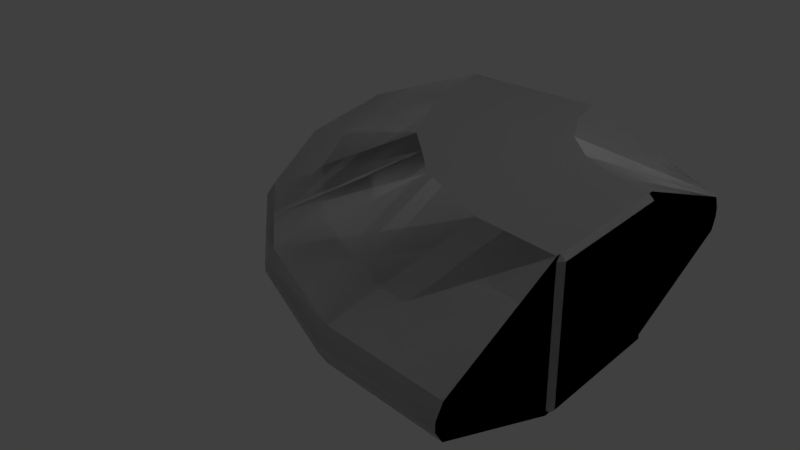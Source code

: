 # Source: Strut_Slice_Short.blend  (saved by Blender 2.79.0; exported with 4.5.12 LTS)
import bpy
from mathutils import Matrix  # noqa: F401  (used for matrix-valued properties, if any)

bpy.ops.wm.read_factory_settings(use_empty=True)
scene = bpy.context.scene
scene.name = 'Scene'

# ---- collections
col_collection_1 = bpy.data.collections.new('Collection 1'); scene.collection.children.link(col_collection_1)

# ---- materials (node trees are filled in below, after node groups)
mat_strut_slice_short_001 = bpy.data.materials.new('Strut_Slice_Short.001')
mat_strut_slice_short_001.alpha_threshold = 0.0
mat_strut_slice_short_001.use_transparent_shadow = False
mat_strut_slice_short_001.roughness = 0.5
mat_strut_slice_short = bpy.data.materials.new('Strut_Slice_Short')
mat_strut_slice_short.alpha_threshold = 0.0
mat_strut_slice_short.use_transparent_shadow = False
mat_strut_slice_short.roughness = 0.5

# ---- material node trees

# ---- world
world_world = bpy.data.worlds.new('World'); scene.world = world_world
world_world.color = (0.05088, 0.05088, 0.05088)
world_world.use_sun_shadow = False
world_world.sun_shadow_jitter_overblur = 0.0
world_world.cycles.sampling_method = 'MANUAL'

# ---- lights
light_lamp = bpy.data.lights.new('Lamp', 'POINT')
light_lamp.transmission_factor = 0.0
light_lamp.cutoff_distance = 30.0
light_lamp.energy = 100.0
light_lamp.shadow_buffer_clip_start = 1.001
light_lamp.shadow_soft_size = 0.1
light_lamp.shadow_maximum_resolution = 0.006
light_lamp.use_absolute_resolution = True

# ---- meshes
me_strut_slice_short_001 = bpy.data.meshes.new('Strut_Slice_Short.001')
me_strut_slice_short_001.from_pydata([(-1.436, -0.1202, -0.465), (-0.5051, -0.5, -0.465), (-0.41, -0.5, 0.119), (-1.3, -0.119, 0.4082), (-0.1255, -0.5, 0.6773), (-0.8828, -0.119, 1.227), (0.08176, -0.5, 0.8846), (-0.572, -0.119, 1.538), (-0.2326, -0.119, 1.878), (0.3176, -0.5, 1.12), (0.876, -0.5, 1.405), (0.5867, -0.119, 2.295), (1.46, -0.5, 1.5), (1.46, -0.1202, 2.431), (0.1103, -0.5, 0.9132), (-0.5434, -0.119, 1.567), (-1.352, -0.03133, 0.4251), (-1.352, 0.03133, 0.4251), (-1.495, 0.03133, -0.465), (-1.495, -0.03133, -0.465), (-0.9271, -0.03133, 1.26), (-0.9271, 0.03133, 1.26), (-0.6102, 0.03133, 1.577), (-0.6102, -0.03133, 1.577), (0.5698, -0.03133, 2.347), (0.5698, 0.03133, 2.347), (-0.2648, 0.03133, 1.922), (-0.2648, -0.03133, 1.922), (1.46, 0.03133, 2.49), (1.46, -0.03133, 2.49), (-0.5816, 0.03133, 1.605), (-0.5816, -0.03133, 1.605), (-1.495, -0.03133, -0.465), (-1.436, -0.1202, -0.465), (-1.3, -0.119, 0.4082), (-1.352, -0.03133, 0.4251), (-0.8828, -0.119, 1.227), (-0.9271, -0.03133, 1.26), (-0.572, -0.119, 1.538), (-0.6102, -0.03133, 1.577), (-0.2648, -0.03133, 1.922), (-0.2326, -0.119, 1.878), (0.5867, -0.119, 2.295), (0.5698, -0.03133, 2.347), (1.46, -0.1202, 2.431), (1.46, -0.03133, 2.49), (-0.5434, -0.119, 1.567), (-0.5816, -0.03133, 1.605), (0.4949, -0.5, -0.465), (1.426, -0.1202, -0.465), (0.5425, -0.5, -0.1905), (0.6847, -0.5, 0.08866), (0.9063, -0.5, 0.3102), (1.46, -0.1202, -0.4306), (1.185, -0.5, 0.4525), (1.46, -0.5, 0.5), (1.426, -0.1202, -0.465), (1.46, -0.03133, -0.465), (1.46, -0.1202, -0.4306), (-1.436, 0.1202, -0.465), (-1.3, 0.119, 0.4082), (-0.41, 0.5, 0.119), (-0.5051, 0.5, -0.465), (-0.1255, 0.5, 0.6773), (-0.8828, 0.119, 1.227), (0.08176, 0.5, 0.8846), (-0.572, 0.119, 1.538), (-0.2326, 0.119, 1.878), (0.5867, 0.119, 2.295), (0.876, 0.5, 1.405), (0.3176, 0.5, 1.12), (1.46, 0.5, 1.5), (1.46, 0.1202, 2.431), (-0.5434, 0.119, 1.567), (0.1103, 0.5, 0.9132), (-1.495, 0.03133, -0.465), (-1.352, 0.03133, 0.4251), (-1.3, 0.119, 0.4082), (-1.436, 0.1202, -0.465), (-0.8828, 0.119, 1.227), (-0.9271, 0.03133, 1.26), (-0.572, 0.119, 1.538), (-0.6102, 0.03133, 1.577), (-0.2648, 0.03133, 1.922), (0.5698, 0.03133, 2.347), (0.5867, 0.119, 2.295), (-0.2326, 0.119, 1.878), (1.46, 0.1202, 2.431), (1.46, 0.03133, 2.49), (-0.5816, 0.03133, 1.605), (-0.5434, 0.119, 1.567), (0.4949, 0.5, -0.465), (0.5425, 0.5, -0.1905), (1.426, 0.1202, -0.465), (0.6847, 0.5, 0.08866), (0.9063, 0.5, 0.3102), (1.46, 0.1202, -0.4306), (1.185, 0.5, 0.4525), (1.46, 0.5, 0.5), (1.426, 0.1202, -0.465), (1.46, 0.1202, -0.4306), (1.46, 0.03133, -0.465), (-1.436, -0.1202, -0.465), (-1.495, -0.03133, -0.465), (-1.495, 0.03133, -0.465), (-1.436, 0.1202, -0.465), (-0.5051, -0.5, -0.465), (-0.5051, 0.5, -0.465), (1.46, -0.03133, -0.465), (1.46, 0.03133, -0.465), (1.46, 0.1202, -0.4306), (1.46, -0.1202, -0.4306), (1.46, 0.5, 0.5), (1.46, -0.5, 0.5), (1.46, -0.5, 0.9801), (1.46, 0.5, 0.9801), (1.46, -0.5, 1.5), (1.46, 0.5, 1.5), (1.46, 0.1202, 2.431), (1.46, -0.1202, 2.431), (1.46, 0.03133, 2.49), (1.46, -0.03133, 2.49), (1.46, 0.5, 1.02), (1.46, -0.5, 1.02), (1.495, 0.465, 0.535), (1.495, -0.465, 0.535), (1.46, -0.465, 0.5), (1.46, 0.465, 0.5), (1.46, 0.5, 0.535), (1.46, 0.5, 1.465), (1.495, 0.465, 1.465), (1.495, 0.465, 0.535), (1.46, 0.465, 1.5), (1.46, -0.465, 1.5), (1.495, -0.465, 1.465), (1.495, 0.465, 1.465), (1.495, -0.465, 0.535), (1.495, -0.465, 1.465), (1.46, -0.5, 1.465), (1.46, -0.5, 0.535), (1.46, 0.465, 0.5), (1.46, 0.5, 0.535), (1.495, 0.465, 0.535), (1.495, 0.465, 1.465), (1.46, 0.5, 1.465), (1.46, 0.465, 1.5), (1.495, -0.465, 0.535), (1.46, -0.5, 0.535), (1.46, -0.465, 0.5), (1.46, -0.465, 1.5), (1.46, -0.5, 1.465), (1.495, -0.465, 1.465), (1.495, -0.465, 0.535), (1.495, 1.831e-16, 1.0), (1.495, -0.465, 1.465), (1.495, 0.465, 1.465), (1.495, 0.465, 0.535), (0.4599, 0.465, -0.5), (0.4949, 0.465, -0.465), (0.4949, -0.465, -0.465), (0.4599, -0.465, -0.5), (0.4599, 0.5, -0.465), (0.4599, 0.465, -0.5), (-0.4701, 0.465, -0.5), (-0.4701, 0.5, -0.465), (-0.5051, 0.465, -0.465), (-0.4701, 0.465, -0.5), (-0.4701, -0.465, -0.5), (-0.5051, -0.465, -0.465), (0.4599, -0.465, -0.5), (0.4599, -0.5, -0.465), (-0.4701, -0.5, -0.465), (-0.4701, -0.465, -0.5), (0.4949, 0.465, -0.465), (0.4599, 0.465, -0.5), (0.4599, 0.5, -0.465), (-0.4701, 0.465, -0.5), (-0.5051, 0.465, -0.465), (-0.4701, 0.5, -0.465), (0.4599, -0.465, -0.5), (0.4949, -0.465, -0.465), (0.4599, -0.5, -0.465), (-0.5051, -0.465, -0.465), (-0.4701, -0.465, -0.5), (-0.4701, -0.5, -0.465), (0.4599, -0.465, -0.5), (-0.4701, -0.465, -0.5), (-0.005071, -6.21e-19, -0.5), (-0.4701, 0.465, -0.5), (0.4599, 0.465, -0.5), (1.426, 0.1202, -0.465), (1.46, 0.03133, -0.465), (1.46, -0.03133, -0.465), (1.426, -0.1202, -0.465), (1.426, -0.1202, -0.465), (0.4949, -0.5, -0.465), (0.4949, 0.5, -0.465), (0.2634, -0.5, 0.3948), (0.04721, -0.5, -0.02953), (0.08523, -0.5, -0.04204), (0.2958, -0.5, 0.3712), (0.6237, -0.5, 0.6991), (0.4175, -0.5, 0.5489), (0.01485, -0.5, -0.465), (-0.02499, -0.5, -0.465), (0.6237, -0.5, 0.6991), (0.4461, -0.5, 0.5774), (0.4175, -0.5, 0.5489), (0.6237, -0.5, 0.6991), (0.6002, -0.5, 0.7315), (0.4461, -0.5, 0.5774), (1.024, -0.5, 0.9477), (1.037, -0.5, 0.9097), (1.46, -0.5, 1.02), (1.46, -0.5, 0.9801), (1.46, -0.5, 0.9801), (1.46, 0.5, 0.9801), (1.46, 0.5, 1.02), (1.46, -0.5, 1.02), (1.46, 0.5, 0.9801), (1.037, 0.5, 0.9097), (1.024, 0.5, 0.9477), (1.46, 0.5, 1.02), (0.6002, 0.5, 0.7315), (0.6237, 0.5, 0.6991), (0.4461, 0.5, 0.5774), (0.6237, 0.5, 0.6991), (0.2958, 0.5, 0.3712), (0.2634, 0.5, 0.3948), (0.4175, 0.5, 0.5489), (0.04721, 0.5, -0.02953), (0.08523, 0.5, -0.04204), (-0.02499, 0.5, -0.465), (0.01485, 0.5, -0.465), (0.4175, 0.5, 0.5489), (0.4461, 0.5, 0.5774), (0.6237, 0.5, 0.6991), (0.01485, 0.5, -0.465), (0.01485, -0.5, -0.465), (-0.02499, -0.5, -0.465), (-0.02499, 0.5, -0.465), (0.4949, -0.5, -0.465), (0.01485, -0.5, -0.465), (0.01485, 0.5, -0.465), (0.4949, 0.5, -0.465), (0.01485, -0.5, -0.465), (0.4949, -0.5, -0.465), (0.5425, -0.5, -0.1905), (0.08523, -0.5, -0.04204), (0.6847, -0.5, 0.08866), (0.2958, -0.5, 0.3712), (0.6237, -0.5, 0.6991), (0.9063, -0.5, 0.3102), (1.185, -0.5, 0.4525), (1.037, -0.5, 0.9097), (1.46, -0.5, 0.5), (1.46, -0.5, 0.9801), (1.185, 0.5, 0.4525), (1.037, 0.5, 0.9097), (1.46, 0.5, 0.9801), (1.46, 0.5, 0.5), (0.9063, 0.5, 0.3102), (0.6237, 0.5, 0.6991), (0.2958, 0.5, 0.3712), (0.6847, 0.5, 0.08866), (0.5425, 0.5, -0.1905), (0.08523, 0.5, -0.04204), (0.4949, 0.5, -0.465), (0.01485, 0.5, -0.465), (1.024, -0.5, 0.9477), (0.876, -0.5, 1.405), (0.3176, -0.5, 1.12), (0.6002, -0.5, 0.7315), (1.46, -0.5, 1.02), (1.46, -0.5, 1.5), (0.1103, -0.5, 0.9132), (0.4461, -0.5, 0.5774), (1.024, 0.5, 0.9477), (0.876, 0.5, 1.405), (1.46, 0.5, 1.5), (1.46, 0.5, 1.02), (0.6002, 0.5, 0.7315), (0.3176, 0.5, 1.12), (0.1103, 0.5, 0.9132), (0.4461, 0.5, 0.5774), (0.04721, 0.5, -0.02953), (-0.41, 0.5, 0.119), (-0.1255, 0.5, 0.6773), (0.2634, 0.5, 0.3948), (-0.02499, 0.5, -0.465), (-0.5051, 0.5, -0.465), (0.08176, 0.5, 0.8846), (0.4175, 0.5, 0.5489), (-0.02499, -0.5, -0.465), (-0.5051, -0.5, -0.465), (-0.5051, 0.5, -0.465), (-0.02499, 0.5, -0.465), (-0.41, -0.5, 0.119), (-0.5051, -0.5, -0.465), (-0.02499, -0.5, -0.465), (0.04721, -0.5, -0.02953), (0.2634, -0.5, 0.3948), (-0.1255, -0.5, 0.6773), (0.08176, -0.5, 0.8846), (0.4175, -0.5, 0.5489), (0.4461, -0.5, 0.5774), (0.1103, -0.5, 0.9132), (0.08176, -0.5, 0.8846), (0.4175, -0.5, 0.5489), (0.1103, -0.5, 0.9132), (-0.5434, -0.119, 1.567), (-0.572, -0.119, 1.538), (0.08176, -0.5, 0.8846), (-0.5434, -0.119, 1.567), (-0.5816, -0.03133, 1.605), (-0.6102, -0.03133, 1.577), (-0.572, -0.119, 1.538), (-0.5816, -0.03133, 1.605), (-0.5816, 0.03133, 1.605), (-0.6102, 0.03133, 1.577), (-0.6102, -0.03133, 1.577), (-0.5816, 0.03133, 1.605), (-0.5434, 0.119, 1.567), (-0.572, 0.119, 1.538), (-0.6102, 0.03133, 1.577), (-0.5434, 0.119, 1.567), (0.1103, 0.5, 0.9132), (0.08176, 0.5, 0.8846), (-0.572, 0.119, 1.538), (0.1103, 0.5, 0.9132), (0.4461, 0.5, 0.5774), (0.4175, 0.5, 0.5489), (0.08176, 0.5, 0.8846)], [], [(0, 1, 2), (0, 2, 3), (3, 2, 4), (3, 4, 5), (5, 4, 6), (5, 6, 7), (8, 9, 10), (8, 10, 11), (11, 10, 12), (11, 12, 13), (14, 9, 8), (14, 8, 15), (16, 17, 18), (16, 18, 19), (20, 17, 16), (20, 21, 17), (22, 21, 20), (22, 20, 23), (24, 25, 26), (24, 26, 27), (28, 25, 24), (28, 24, 29), (27, 26, 30), (27, 30, 31), (32, 33, 34), (32, 34, 35), (35, 34, 36), (35, 36, 37), (37, 36, 38), (37, 38, 39), (40, 41, 42), (40, 42, 43), (43, 42, 44), (43, 44, 45), (46, 41, 40), (46, 40, 47), (48, 49, 50), (50, 49, 51), (52, 51, 49), (52, 49, 53), (52, 53, 54), (54, 53, 55), (56, 57, 58), (59, 60, 61), (59, 61, 62), (60, 63, 61), (60, 64, 63), (64, 65, 63), (64, 66, 65), (67, 68, 69), (67, 69, 70), (68, 71, 69), (68, 72, 71), (73, 67, 70), (73, 70, 74), (75, 76, 77), (75, 77, 78), (76, 79, 77), (76, 80, 79), (80, 81, 79), (80, 82, 81), (83, 84, 85), (83, 85, 86), (84, 87, 85), (84, 88, 87), (89, 83, 86), (89, 86, 90), (91, 92, 93), (92, 94, 93), (93, 94, 95), (93, 95, 96), (95, 97, 96), (97, 98, 96), (99, 100, 101), (102, 103, 104), (102, 104, 105), (106, 102, 105), (106, 105, 107), (108, 109, 110), (108, 110, 111), (111, 110, 112), (111, 112, 113), (112, 114, 113), (112, 115, 114), (116, 117, 118), (116, 118, 119), (119, 118, 120), (119, 120, 121), (122, 117, 116), (122, 116, 123), (124, 125, 126), (124, 126, 127), (128, 129, 130), (128, 130, 131), (132, 133, 134), (132, 134, 135), (136, 137, 138), (136, 138, 139), (140, 141, 142), (143, 144, 145), (146, 147, 148), (149, 150, 151), (152, 153, 154), (154, 153, 155), (155, 153, 156), (156, 153, 152), (157, 158, 159), (157, 159, 160), (161, 162, 163), (161, 163, 164), (165, 166, 167), (165, 167, 168), (169, 170, 171), (169, 171, 172), (173, 174, 175), (176, 177, 178), (179, 180, 181), (182, 183, 184), (185, 186, 187), (186, 188, 187), (188, 189, 187), (189, 185, 187), (190, 191, 192), (190, 192, 193), (190, 194, 195), (190, 195, 196), (197, 198, 199), (197, 199, 200), (197, 200, 201), (201, 202, 197), (203, 199, 198), (203, 198, 204), (205, 206, 207), (208, 209, 210), (208, 211, 209), (208, 212, 211), (212, 213, 211), (212, 214, 213), (215, 216, 217), (215, 217, 218), (219, 220, 221), (219, 221, 222), (220, 223, 221), (220, 224, 223), (225, 223, 224), (226, 227, 228), (228, 229, 226), (227, 230, 228), (227, 231, 230), (231, 232, 230), (231, 233, 232), (234, 235, 236), (237, 238, 239), (237, 239, 240), (241, 242, 243), (241, 243, 244), (245, 246, 247), (245, 247, 248), (249, 248, 247), (249, 250, 248), (251, 250, 249), (251, 249, 252), (253, 251, 252), (253, 254, 251), (255, 254, 253), (255, 256, 254), (257, 258, 259), (257, 259, 260), (261, 258, 257), (261, 262, 258), (261, 263, 262), (261, 264, 263), (265, 263, 264), (265, 266, 263), (267, 266, 265), (267, 268, 266), (269, 270, 271), (269, 271, 272), (273, 270, 269), (273, 274, 270), (272, 271, 275), (272, 275, 276), (277, 278, 279), (277, 279, 280), (281, 278, 277), (281, 282, 278), (283, 282, 281), (283, 281, 284), (285, 286, 287), (285, 287, 288), (289, 286, 285), (289, 290, 286), (288, 287, 291), (288, 291, 292), (293, 294, 295), (293, 295, 296), (297, 298, 299), (297, 299, 300), (301, 297, 300), (301, 302, 297), (303, 302, 301), (303, 301, 304), (305, 306, 307), (305, 307, 308), (309, 310, 311), (309, 311, 312), (313, 314, 315), (313, 315, 316), (317, 318, 319), (317, 319, 320), (321, 322, 323), (321, 323, 324), (325, 326, 327), (325, 327, 328), (329, 330, 331), (329, 331, 332)])
me_strut_slice_short_001.polygons.foreach_set('use_smooth', [True] * 216)
_k = set([(0, 1), (0, 3), (1, 2), (2, 4), (3, 5), (4, 6), (5, 7), (6, 7), (8, 11), (8, 15), (9, 10), (9, 14), (10, 12), (11, 13), (12, 13), (14, 15), (16, 19), (16, 20), (17, 18), (17, 21), (18, 19), (20, 23), (21, 22), (22, 23), (24, 27), (24, 29), (25, 26), (25, 28), (26, 30), (27, 31), (28, 29), (30, 31), (32, 33), (32, 35), (33, 34), (34, 36), (35, 37), (36, 38), (37, 39), (38, 39), (40, 43), (40, 47), (41, 42), (41, 46), (42, 44), (43, 45), (44, 45), (46, 47), (48, 49), (48, 50), (49, 53), (50, 51), (51, 52), (52, 54), (53, 55), (54, 55), (56, 57), (56, 58), (57, 58), (59, 60), (59, 62), (60, 64), (61, 62), (61, 63), (63, 65), (64, 66), (65, 66), (67, 68), (67, 73), (68, 72), (69, 70), (69, 71), (70, 74), (71, 72), (73, 74), (75, 76), (75, 78), (76, 80), (77, 78), (77, 79), (79, 81), (80, 82), (81, 82), (83, 84), (83, 89), (84, 88), (85, 86), (85, 87), (86, 90), (87, 88), (89, 90), (91, 92), (91, 93), (92, 94), (93, 96), (94, 95), (95, 97), (96, 98), (97, 98), (99, 100), (99, 101), (100, 101), (102, 103), (102, 106), (103, 104), (104, 105), (105, 107), (106, 107), (108, 109), (108, 111), (109, 110), (110, 112), (111, 113), (112, 115), (113, 114), (114, 115), (116, 119), (116, 123), (117, 118), (117, 122), (118, 120), (119, 121), (120, 121), (122, 123), (124, 125), (124, 127), (125, 126), (126, 127), (128, 129), (128, 131), (129, 130), (130, 131), (132, 133), (132, 135), (133, 134), (134, 135), (136, 137), (136, 139), (137, 138), (138, 139), (140, 141), (140, 142), (141, 142), (143, 144), (143, 145), (144, 145), (146, 147), (146, 148), (147, 148), (149, 150), (149, 151), (150, 151), (152, 154), (152, 156), (154, 155), (155, 156), (157, 158), (157, 160), (158, 159), (159, 160), (161, 162), (161, 164), (162, 163), (163, 164), (165, 166), (165, 168), (166, 167), (167, 168), (169, 170), (169, 172), (170, 171), (171, 172), (173, 174), (173, 175), (174, 175), (176, 177), (176, 178), (177, 178), (179, 180), (179, 181), (180, 181), (182, 183), (182, 184), (183, 184), (185, 186), (185, 189), (186, 188), (188, 189), (190, 191), (190, 193), (190, 194), (190, 196), (191, 192), (192, 193), (194, 195), (195, 196), (197, 198), (197, 202), (198, 204), (199, 200), (199, 203), (200, 201), (201, 202), (203, 204), (205, 206), (205, 207), (206, 207), (208, 210), (208, 212), (209, 210), (209, 211), (211, 213), (212, 214), (213, 214), (215, 216), (215, 218), (216, 217), (217, 218), (219, 220), (219, 222), (220, 224), (221, 222), (221, 223), (223, 225), (224, 225), (226, 227), (226, 229), (227, 231), (228, 229), (228, 230), (230, 232), (231, 233), (232, 233), (234, 235), (234, 236), (235, 236), (237, 238), (237, 240), (238, 239), (239, 240), (241, 242), (241, 244), (242, 243), (243, 244), (245, 246), (245, 248), (246, 247), (247, 249), (248, 250), (249, 252), (250, 251), (251, 254), (252, 253), (253, 255), (254, 256), (255, 256), (257, 260), (257, 261), (258, 259), (258, 262), (259, 260), (261, 264), (262, 263), (263, 266), (264, 265), (265, 267), (266, 268), (267, 268), (269, 272), (269, 273), (270, 271), (270, 274), (271, 275), (272, 276), (273, 274), (275, 276), (277, 280), (277, 281), (278, 279), (278, 282), (279, 280), (281, 284), (282, 283), (283, 284), (285, 288), (285, 289), (286, 287), (286, 290), (287, 291), (288, 292), (289, 290), (291, 292), (293, 294), (293, 296), (294, 295), (295, 296), (297, 298), (297, 302), (298, 299), (299, 300), (300, 301), (301, 304), (302, 303), (303, 304), (305, 306), (305, 308), (306, 307), (307, 308), (309, 310), (309, 312), (310, 311), (311, 312), (313, 314), (313, 316), (314, 315), (315, 316), (317, 318), (317, 320), (318, 319), (319, 320), (321, 322), (321, 324), (322, 323), (323, 324), (325, 326), (325, 328), (326, 327), (327, 328), (329, 330), (329, 332), (330, 331), (331, 332)])
me_strut_slice_short_001.attributes.new('sharp_edge', 'BOOLEAN', 'EDGE').data.foreach_set('value', [ (min(e.vertices), max(e.vertices)) in _k for e in me_strut_slice_short_001.edges])
_uv = me_strut_slice_short_001.uv_layers.new(name='UVMap')
_uv.uv.foreach_set('vector', [0.2505, 0.1102, 0.2505, 0.1102, 0.2505, 0.1104, 0.2505, 0.1102, 0.2505, 0.1104, 0.2505, 0.1104, 0.2505, 0.1104, 0.2505, 0.1104, 0.2505, 0.1105, 0.2505, 0.1104, 0.2505, 0.1105, 0.2505, 0.1105, 0.2505, 0.1105, 0.2505, 0.1105, 0.2505, 0.1105, 0.2505, 0.1105, 0.2505, 0.1105, 0.2505, 0.1106, 0.2505, 0.1107, 0.2505, 0.1105, 0.2505, 0.1106, 0.2505, 0.1107, 0.2505, 0.1106, 0.2505, 0.1107, 0.2505, 0.1107, 0.2505, 0.1106, 0.2505, 0.1106, 0.2505, 0.1107, 0.2505, 0.1106, 0.2505, 0.1108, 0.2505, 0.1105, 0.2505, 0.1105, 0.2505, 0.1107, 0.2505, 0.1105, 0.2505, 0.1107, 0.2505, 0.1106, 0.2505, 0.114, 0.2505, 0.114, 0.2506, 0.114, 0.2505, 0.114, 0.2506, 0.114, 0.2506, 0.114, 0.2505, 0.114, 0.2505, 0.114, 0.2505, 0.114, 0.2505, 0.114, 0.2505, 0.114, 0.2505, 0.114, 0.2505, 0.114, 0.2505, 0.114, 0.2505, 0.114, 0.2505, 0.114, 0.2505, 0.114, 0.2505, 0.114, 0.2505, 0.114, 0.2505, 0.114, 0.2506, 0.114, 0.2505, 0.114, 0.2506, 0.114, 0.2506, 0.114, 0.2505, 0.114, 0.2505, 0.114, 0.2505, 0.114, 0.2505, 0.114, 0.2505, 0.114, 0.2505, 0.114, 0.2506, 0.114, 0.2506, 0.114, 0.2505, 0.114, 0.2506, 0.114, 0.2505, 0.114, 0.2505, 0.114, 0.2505, 0.1102, 0.2505, 0.1102, 0.2505, 0.1104, 0.2505, 0.1102, 0.2505, 0.1104, 0.2505, 0.1104, 0.2505, 0.1104, 0.2505, 0.1104, 0.2505, 0.1105, 0.2505, 0.1104, 0.2505, 0.1105, 0.2505, 0.1106, 0.2505, 0.1106, 0.2505, 0.1105, 0.2505, 0.1106, 0.2505, 0.1106, 0.2505, 0.1106, 0.2505, 0.1107, 0.2505, 0.1108, 0.2505, 0.1107, 0.2505, 0.1107, 0.2505, 0.1108, 0.2505, 0.1107, 0.2505, 0.1109, 0.2505, 0.1109, 0.2505, 0.1107, 0.2505, 0.1108, 0.2505, 0.1109, 0.2505, 0.1108, 0.2505, 0.1109, 0.2505, 0.1106, 0.2505, 0.1107, 0.2505, 0.1108, 0.2505, 0.1106, 0.2505, 0.1108, 0.2505, 0.1107, 0.2505, 0.07879, 0.2505, 0.1122, 0.2505, 0.1103, 0.2505, 0.1103, 0.2505, 0.1122, 0.2505, 0.1104, 0.2505, 0.1104, 0.2505, 0.1104, 0.2505, 0.1122, 0.2505, 0.1104, 0.2505, 0.1122, 0.2505, 0.1122, 0.2505, 0.1104, 0.2505, 0.1122, 0.2505, 0.1104, 0.2505, 0.1104, 0.2505, 0.1122, 0.2505, 0.1104, 0.2521, 0.1122, 0.2521, 0.1095, 0.2521, 0.1122, 0.2505, 0.1102, 0.2505, 0.1104, 0.2505, 0.1104, 0.2505, 0.1102, 0.2505, 0.1104, 0.2505, 0.1102, 0.2505, 0.1104, 0.2505, 0.1105, 0.2505, 0.1104, 0.2505, 0.1104, 0.2505, 0.1105, 0.2505, 0.1105, 0.2505, 0.1105, 0.2505, 0.1105, 0.2505, 0.1105, 0.2505, 0.1105, 0.2505, 0.1106, 0.2505, 0.1105, 0.2505, 0.1107, 0.2505, 0.1107, 0.2505, 0.1106, 0.2505, 0.1107, 0.2505, 0.1106, 0.2505, 0.1105, 0.2505, 0.1107, 0.2505, 0.1106, 0.2505, 0.1106, 0.2505, 0.1107, 0.2505, 0.1108, 0.2505, 0.1106, 0.2505, 0.1106, 0.2505, 0.1107, 0.2505, 0.1105, 0.2505, 0.1106, 0.2505, 0.1105, 0.2505, 0.1105, 0.2505, 0.1102, 0.2505, 0.1104, 0.2505, 0.1104, 0.2505, 0.1102, 0.2505, 0.1104, 0.2505, 0.1102, 0.2505, 0.1104, 0.2505, 0.1105, 0.2505, 0.1104, 0.2505, 0.1104, 0.2505, 0.1106, 0.2505, 0.1105, 0.2505, 0.1106, 0.2505, 0.1106, 0.2505, 0.1105, 0.2505, 0.1106, 0.2505, 0.1107, 0.2505, 0.1106, 0.2505, 0.1108, 0.2505, 0.1109, 0.2505, 0.1107, 0.2505, 0.1108, 0.2505, 0.1107, 0.2505, 0.1107, 0.2505, 0.1109, 0.2505, 0.1108, 0.2505, 0.1107, 0.2505, 0.1109, 0.2505, 0.1109, 0.2505, 0.1108, 0.2505, 0.1107, 0.2505, 0.1108, 0.2505, 0.1107, 0.2505, 0.1107, 0.2505, 0.1107, 0.2505, 0.1106, 0.2505, 0.1121, 0.2505, 0.1103, 0.2505, 0.1122, 0.2505, 0.1103, 0.2505, 0.1104, 0.2505, 0.1122, 0.2505, 0.1122, 0.2505, 0.1104, 0.2505, 0.1104, 0.2505, 0.1122, 0.2505, 0.1104, 0.2505, 0.1122, 0.2505, 0.1104, 0.2505, 0.1104, 0.2505, 0.1122, 0.2505, 0.1104, 0.2505, 0.1104, 0.2505, 0.1122, 0.2505, 0.1122, 0.2505, 0.1122, 0.2505, 0.1095, 0.2505, 0.114, 0.2505, 0.114, 0.2505, 0.114, 0.2505, 0.114, 0.2505, 0.114, 0.2505, 0.114, 0.2506, 0.114, 0.2505, 0.114, 0.2505, 0.114, 0.2506, 0.114, 0.2505, 0.114, 0.2505, 0.114, 0.2505, 0.1095, 0.2505, 0.1095, 0.2505, 0.1122, 0.2505, 0.1095, 0.2505, 0.1122, 0.2505, 0.1122, 0.2505, 0.1122, 0.2505, 0.1122, 0.2505, 0.1104, 0.2505, 0.1122, 0.2505, 0.1104, 0.2505, 0.1104, 0.2505, 0.1104, 0.2505, 0.1105, 0.2505, 0.1104, 0.2505, 0.1104, 0.2505, 0.1105, 0.2505, 0.1105, 0.2505, 0.1106, 0.2505, 0.1106, 0.2505, 0.1108, 0.2505, 0.1106, 0.2505, 0.1108, 0.2505, 0.1108, 0.2505, 0.1108, 0.2505, 0.1108, 0.2505, 0.1109, 0.2505, 0.1108, 0.2505, 0.1109, 0.2505, 0.1109, 0.2505, 0.1105, 0.2505, 0.1106, 0.2505, 0.1106, 0.2505, 0.1105, 0.2505, 0.1106, 0.2505, 0.1105, 0.7541, 0.08142, 0.7541, 0.08142, 0.7541, 0.08169, 0.7541, 0.08142, 0.7541, 0.08169, 0.7541, 0.08169, 0.7541, 0.08142, 0.7541, 0.07435, 0.7541, 0.07435, 0.7541, 0.08142, 0.7541, 0.07435, 0.7541, 0.08142, 0.7541, 0.07408, 0.7541, 0.07408, 0.7541, 0.07435, 0.7541, 0.07408, 0.7541, 0.07435, 0.7541, 0.07435, 0.7541, 0.08142, 0.7541, 0.07435, 0.7541, 0.07435, 0.7541, 0.08142, 0.7541, 0.07435, 0.7541, 0.08142, 0.7541, 0.08169, 0.7541, 0.08142, 0.7541, 0.08142, 0.7541, 0.07435, 0.7541, 0.07435, 0.7541, 0.07408, 0.7541, 0.08142, 0.7541, 0.08142, 0.7541, 0.08169, 0.7541, 0.07408, 0.7541, 0.07435, 0.7541, 0.07435, 0.7541, 0.08142, 0.7541, 0.07789, 0.7541, 0.07435, 0.7541, 0.07435, 0.7541, 0.07789, 0.7541, 0.07435, 0.7541, 0.07435, 0.7541, 0.07789, 0.7541, 0.08142, 0.7541, 0.08142, 0.7541, 0.07789, 0.7541, 0.08142, 0.7541, 0.08142, 0.7541, 0.08169, 0.754, 0.08169, 0.7541, 0.08142, 0.754, 0.08169, 0.754, 0.08142, 0.7541, 0.08142, 0.7541, 0.08142, 0.7541, 0.07435, 0.7541, 0.08142, 0.7541, 0.07435, 0.7541, 0.07435, 0.7541, 0.07408, 0.7541, 0.07435, 0.754, 0.07435, 0.7541, 0.07408, 0.754, 0.07435, 0.754, 0.07408, 0.754, 0.08142, 0.754, 0.08142, 0.754, 0.07435, 0.754, 0.08142, 0.754, 0.07435, 0.754, 0.07435, 0.7541, 0.08169, 0.7541, 0.08142, 0.7541, 0.08142, 0.7541, 0.07435, 0.7541, 0.07408, 0.7541, 0.07435, 0.754, 0.08142, 0.754, 0.08169, 0.754, 0.08142, 0.754, 0.07408, 0.754, 0.07435, 0.754, 0.07435, 0.754, 0.08142, 0.754, 0.07435, 0.7541, 0.07789, 0.754, 0.07435, 0.7541, 0.07435, 0.7541, 0.07789, 0.7541, 0.07435, 0.7541, 0.08142, 0.7541, 0.07789, 0.7541, 0.08142, 0.754, 0.08142, 0.7541, 0.07789, 0.2505, 0.1122, 0.2505, 0.1095, 0.2505, 0.1095, 0.2505, 0.1122, 0.2505, 0.1095, 0.2505, 0.1122, 0.2505, 0.1122, 0.2505, 0.1122, 0.2505, 0.07879, 0.2505, 0.1122, 0.2505, 0.07879, 0.2505, 0.1121, 0.7424, 0.06592, 0.7424, 0.06583, 0.7424, 0.06583, 0.7424, 0.06592, 0.7424, 0.06583, 0.7424, 0.06591, 0.7424, 0.06592, 0.7424, 0.06591, 0.7424, 0.06598, 0.7424, 0.06598, 0.7424, 0.06595, 0.7424, 0.06592, 0.7424, 0.06574, 0.7424, 0.06583, 0.7424, 0.06583, 0.7424, 0.06574, 0.7424, 0.06583, 0.7424, 0.06574, 0.7424, 0.06598, 0.7424, 0.06595, 0.7424, 0.06595, 0.7424, 0.06598, 0.7424, 0.06598, 0.7424, 0.06595, 0.7424, 0.06598, 0.7425, 0.06603, 0.7424, 0.06598, 0.7424, 0.06598, 0.7425, 0.06602, 0.7425, 0.06603, 0.7425, 0.06602, 0.7425, 0.06604, 0.7425, 0.06603, 0.7425, 0.06602, 0.7425, 0.06603, 0.7425, 0.06604, 0.7425, 0.06603, 0.7425, 0.06603, 0.7425, 0.06604, 0.7425, 0.06603, 0.7425, 0.06604, 0.7425, 0.06604, 0.7425, 0.06603, 0.7425, 0.06602, 0.7425, 0.06603, 0.7425, 0.06603, 0.7425, 0.06603, 0.7425, 0.06604, 0.7425, 0.06602, 0.7424, 0.06598, 0.7425, 0.06603, 0.7425, 0.06602, 0.7424, 0.06598, 0.7424, 0.06598, 0.7424, 0.06595, 0.7424, 0.06598, 0.7424, 0.06598, 0.7424, 0.06598, 0.7424, 0.06591, 0.7424, 0.06592, 0.7424, 0.06592, 0.7424, 0.06595, 0.7424, 0.06598, 0.7424, 0.06591, 0.7424, 0.06583, 0.7424, 0.06592, 0.7424, 0.06591, 0.7424, 0.06583, 0.7424, 0.06583, 0.7424, 0.06583, 0.7424, 0.06574, 0.7424, 0.06583, 0.7424, 0.06583, 0.7424, 0.06574, 0.7424, 0.06574, 0.7424, 0.06595, 0.7424, 0.06595, 0.7424, 0.06598, 0.7424, 0.06888, 0.7425, 0.04948, 0.7425, 0.05026, 0.7424, 0.06888, 0.7425, 0.05026, 0.7424, 0.06892, 0.2505, 0.07879, 0.2505, 0.09571, 0.2505, 0.1131, 0.2505, 0.07879, 0.2505, 0.1131, 0.2505, 0.1121, 0.2505, 0.1103, 0.2505, 0.1103, 0.2505, 0.1103, 0.2505, 0.1103, 0.2505, 0.1103, 0.2505, 0.1103, 0.2505, 0.1104, 0.2505, 0.1103, 0.2505, 0.1103, 0.2505, 0.1104, 0.2505, 0.1104, 0.2505, 0.1103, 0.2505, 0.1105, 0.2505, 0.1104, 0.2505, 0.1104, 0.2505, 0.1105, 0.2505, 0.1104, 0.2505, 0.1104, 0.2505, 0.1104, 0.2505, 0.1105, 0.2505, 0.1104, 0.2505, 0.1104, 0.2505, 0.1105, 0.2505, 0.1105, 0.2505, 0.1104, 0.2505, 0.1105, 0.2505, 0.1104, 0.2505, 0.1104, 0.2505, 0.1105, 0.2505, 0.1105, 0.2505, 0.1104, 0.2505, 0.1105, 0.2505, 0.1105, 0.2505, 0.1104, 0.2505, 0.1105, 0.2505, 0.1104, 0.2505, 0.1104, 0.2505, 0.1105, 0.2505, 0.1104, 0.2505, 0.1104, 0.2505, 0.1105, 0.2505, 0.1105, 0.2505, 0.1104, 0.2505, 0.1104, 0.2505, 0.1105, 0.2505, 0.1104, 0.2505, 0.1104, 0.2505, 0.1104, 0.2505, 0.1103, 0.2505, 0.1104, 0.2505, 0.1104, 0.2505, 0.1103, 0.2505, 0.1103, 0.2505, 0.1104, 0.2505, 0.1103, 0.2505, 0.1103, 0.2505, 0.1103, 0.2505, 0.1103, 0.2505, 0.1103, 0.2505, 0.1103, 0.2505, 0.1105, 0.2505, 0.1106, 0.2505, 0.1105, 0.2505, 0.1105, 0.2505, 0.1105, 0.2505, 0.1105, 0.2505, 0.1105, 0.2505, 0.1106, 0.2505, 0.1105, 0.2505, 0.1105, 0.2505, 0.1106, 0.2505, 0.1106, 0.2505, 0.1105, 0.2505, 0.1105, 0.2505, 0.1105, 0.2505, 0.1105, 0.2505, 0.1105, 0.2505, 0.1104, 0.2505, 0.1105, 0.2505, 0.1106, 0.2505, 0.1106, 0.2505, 0.1105, 0.2505, 0.1106, 0.2505, 0.1105, 0.2505, 0.1105, 0.2505, 0.1106, 0.2505, 0.1105, 0.2505, 0.1105, 0.2505, 0.1105, 0.2505, 0.1106, 0.2505, 0.1105, 0.2505, 0.1105, 0.2505, 0.1105, 0.2505, 0.1105, 0.2505, 0.1105, 0.2505, 0.1104, 0.2505, 0.1103, 0.2505, 0.1104, 0.2505, 0.1105, 0.2505, 0.1103, 0.2505, 0.1105, 0.2505, 0.1104, 0.2505, 0.1102, 0.2505, 0.1104, 0.2505, 0.1103, 0.2505, 0.1102, 0.2505, 0.1102, 0.2505, 0.1104, 0.2505, 0.1104, 0.2505, 0.1105, 0.2505, 0.1105, 0.2505, 0.1104, 0.2505, 0.1105, 0.2505, 0.1104, 0.2505, 0.09711, 0.2506, 0.114, 0.2505, 0.114, 0.2505, 0.09711, 0.2505, 0.114, 0.2505, 0.1131, 0.2505, 0.1104, 0.2505, 0.1102, 0.2505, 0.1103, 0.2505, 0.1104, 0.2505, 0.1103, 0.2505, 0.1103, 0.2505, 0.1104, 0.2505, 0.1104, 0.2505, 0.1103, 0.2505, 0.1104, 0.2505, 0.1105, 0.2505, 0.1104, 0.2505, 0.1105, 0.2505, 0.1105, 0.2505, 0.1104, 0.2505, 0.1105, 0.2505, 0.1104, 0.2505, 0.1104, 0.7424, 0.06595, 0.7424, 0.06601, 0.7424, 0.06601, 0.7424, 0.06595, 0.7424, 0.06601, 0.7424, 0.06595, 0.7424, 0.06601, 0.7424, 0.06614, 0.7424, 0.06614, 0.7424, 0.06601, 0.7424, 0.06614, 0.7424, 0.06601, 0.7424, 0.06614, 0.7424, 0.06627, 0.7424, 0.06627, 0.7424, 0.06614, 0.7424, 0.06627, 0.7424, 0.06614, 0.7425, 0.06997, 0.7425, 0.06997, 0.7425, 0.06997, 0.7425, 0.06997, 0.7425, 0.06997, 0.7425, 0.06997, 0.7424, 0.06627, 0.7424, 0.06614, 0.7424, 0.06614, 0.7424, 0.06627, 0.7424, 0.06614, 0.7424, 0.06627, 0.7424, 0.06614, 0.7424, 0.06601, 0.7424, 0.06601, 0.7424, 0.06614, 0.7424, 0.06601, 0.7424, 0.06614, 0.7424, 0.06601, 0.7424, 0.06595, 0.7424, 0.06595, 0.7424, 0.06601, 0.7424, 0.06595, 0.7424, 0.06601])
me_strut_slice_short_001.materials.append(mat_strut_slice_short_001)
me_strut_slice_short_001.use_remesh_preserve_volume = False
me_strut_slice_short_001.use_remesh_preserve_attributes = False
me_strut_slice_short_001.use_mirror_vertex_groups = False
me_strut_slice_short_001.update()
me_strut_slice_short_001.normals_split_custom_set([tuple(v) for v in zip(*[iter([-0.3766, -0.9244, 0.06025, -0.3767, -0.9244, 0.06035, -0.3583, -0.9261, 0.1183, -0.3766, -0.9244, 0.06025, -0.3583, -0.9261, 0.1183, -0.3583, -0.9261, 0.1183, -0.3583, -0.9261, 0.1183, -0.3583, -0.9261, 0.1183, -0.3175, -0.926, 0.2043, -0.3583, -0.9261, 0.1183, -0.3175, -0.926, 0.2043, -0.3175, -0.926, 0.2043, -0.3175, -0.926, 0.2043, -0.3175, -0.926, 0.2043, -0.2694, -0.9246, 0.2694, -0.3175, -0.926, 0.2043, -0.2694, -0.9246, 0.2694, -0.2694, -0.9246, 0.2694, -0.2043, -0.926, 0.3175, -0.2043, -0.926, 0.3175, -0.1182, -0.9261, 0.3583, -0.2043, -0.926, 0.3175, -0.1182, -0.9261, 0.3583, -0.1182, -0.9261, 0.3583, -0.1182, -0.9261, 0.3583, -0.1182, -0.9261, 0.3583, -0.06055, -0.9244, 0.3765, -0.1182, -0.9261, 0.3583, -0.06055, -0.9244, 0.3765, -0.06025, -0.9243, 0.3768, -0.2694, -0.9246, 0.2694, -0.2043, -0.926, 0.3175, -0.2043, -0.926, 0.3175, -0.2694, -0.9246, 0.2694, -0.2043, -0.926, 0.3175, -0.2694, -0.9246, 0.2694, -0.8936, -0.3398, 0.2934, -0.8936, 0.3398, 0.2934, -0.9284, 0.341, 0.1477, -0.8936, -0.3398, 0.2934, -0.9284, 0.341, 0.1477, -0.9284, -0.341, 0.1477, -0.7923, -0.334, 0.5106, -0.8936, 0.3398, 0.2934, -0.8936, -0.3398, 0.2934, -0.7923, -0.334, 0.5106, -0.7923, 0.334, 0.5106, -0.8936, 0.3398, 0.2934, -0.6656, 0.3377, 0.6656, -0.7923, 0.334, 0.5106, -0.7923, -0.334, 0.5106, -0.6656, 0.3377, 0.6656, -0.7923, -0.334, 0.5106, -0.6655, -0.3377, 0.6657, -0.2934, -0.3397, 0.8936, -0.2934, 0.3398, 0.8936, -0.5106, 0.334, 0.7923, -0.2934, -0.3397, 0.8936, -0.5106, 0.334, 0.7923, -0.5106, -0.334, 0.7923, -0.1477, 0.341, 0.9284, -0.2934, 0.3398, 0.8936, -0.2934, -0.3397, 0.8936, -0.1477, 0.341, 0.9284, -0.2934, -0.3397, 0.8936, -0.1477, -0.341, 0.9284, -0.5106, -0.334, 0.7923, -0.5106, 0.334, 0.7923, -0.6656, 0.3377, 0.6656, -0.5106, -0.334, 0.7923, -0.6656, 0.3377, 0.6656, -0.6656, -0.3377, 0.6656, -0.9284, -0.341, 0.1476, -0.8325, -0.5381, 0.1316, -0.802, -0.5365, 0.2626, -0.9284, -0.341, 0.1476, -0.802, -0.5365, 0.2626, -0.8936, -0.3398, 0.2934, -0.8936, -0.3398, 0.2934, -0.802, -0.5365, 0.2626, -0.713, -0.5296, 0.4595, -0.8936, -0.3398, 0.2934, -0.713, -0.5296, 0.4595, -0.7923, -0.334, 0.5106, -0.7923, -0.334, 0.5106, -0.713, -0.5296, 0.4595, -0.6016, -0.5255, 0.6016, -0.7923, -0.334, 0.5106, -0.6016, -0.5255, 0.6016, -0.6656, -0.3377, 0.6656, -0.5106, -0.334, 0.7923, -0.4595, -0.5296, 0.713, -0.2626, -0.5365, 0.802, -0.5106, -0.334, 0.7923, -0.2626, -0.5365, 0.802, -0.2934, -0.3398, 0.8936, -0.2934, -0.3398, 0.8936, -0.2626, -0.5365, 0.802, -0.1317, -0.5381, 0.8326, -0.2934, -0.3398, 0.8936, -0.1317, -0.5381, 0.8326, -0.1476, -0.341, 0.9284, -0.6016, -0.5255, 0.6016, -0.4595, -0.5296, 0.713, -0.5106, -0.334, 0.7923, -0.6016, -0.5255, 0.6016, -0.5106, -0.334, 0.7923, -0.6656, -0.3377, 0.6656, 0.3771, -0.9239, -0.06529, 0.2911, -0.9262, -0.2396, 0.3598, -0.925, -0.1225, 0.3598, -0.925, -0.1225, 0.2911, -0.9262, -0.2396, 0.3045, -0.925, -0.2272, 0.2272, -0.925, -0.3045, 0.3045, -0.925, -0.2272, 0.2911, -0.9262, -0.2396, 0.2272, -0.925, -0.3045, 0.2911, -0.9262, -0.2396, 0.2396, -0.9262, -0.2911, 0.2272, -0.925, -0.3045, 0.2396, -0.9262, -0.2911, 0.1225, -0.925, -0.3598, 0.1225, -0.925, -0.3598, 0.2396, -0.9262, -0.2911, 0.06529, -0.9239, -0.3771, 0.682, -0.2641, -0.682, 0.682, -0.2641, -0.682, 0.682, -0.2641, -0.682, -0.3766, 0.9244, 0.06025, -0.3583, 0.9261, 0.1183, -0.3583, 0.9261, 0.1183, -0.3766, 0.9244, 0.06025, -0.3583, 0.9261, 0.1183, -0.3767, 0.9244, 0.06035, -0.3583, 0.9261, 0.1183, -0.3175, 0.926, 0.2043, -0.3583, 0.9261, 0.1183, -0.3583, 0.9261, 0.1183, -0.3175, 0.926, 0.2043, -0.3175, 0.926, 0.2043, -0.3175, 0.926, 0.2043, -0.2694, 0.9246, 0.2694, -0.3175, 0.926, 0.2043, -0.3175, 0.926, 0.2043, -0.2694, 0.9246, 0.2694, -0.2694, 0.9246, 0.2694, -0.2043, 0.926, 0.3175, -0.1182, 0.9261, 0.3583, -0.1183, 0.9261, 0.3583, -0.2043, 0.926, 0.3175, -0.1183, 0.9261, 0.3583, -0.2043, 0.926, 0.3175, -0.1182, 0.9261, 0.3583, -0.06031, 0.9244, 0.3767, -0.1183, 0.9261, 0.3583, -0.1182, 0.9261, 0.3583, -0.06039, 0.9244, 0.3766, -0.06031, 0.9244, 0.3767, -0.2694, 0.9246, 0.2694, -0.2043, 0.926, 0.3175, -0.2043, 0.926, 0.3175, -0.2694, 0.9246, 0.2694, -0.2043, 0.926, 0.3175, -0.2694, 0.9246, 0.2694, -0.9284, 0.341, 0.1477, -0.8936, 0.3398, 0.2934, -0.802, 0.5364, 0.2626, -0.9284, 0.341, 0.1477, -0.802, 0.5364, 0.2626, -0.8325, 0.5381, 0.1316, -0.8936, 0.3398, 0.2934, -0.713, 0.5296, 0.4595, -0.802, 0.5364, 0.2626, -0.8936, 0.3398, 0.2934, -0.7923, 0.334, 0.5106, -0.713, 0.5296, 0.4595, -0.7923, 0.334, 0.5106, -0.6016, 0.5255, 0.6016, -0.713, 0.5296, 0.4595, -0.7923, 0.334, 0.5106, -0.6656, 0.3377, 0.6656, -0.6016, 0.5255, 0.6016, -0.5106, 0.334, 0.7923, -0.2933, 0.3398, 0.8936, -0.2626, 0.5365, 0.802, -0.5106, 0.334, 0.7923, -0.2626, 0.5365, 0.802, -0.4595, 0.5296, 0.713, -0.2933, 0.3398, 0.8936, -0.1317, 0.5381, 0.8326, -0.2626, 0.5365, 0.802, -0.2933, 0.3398, 0.8936, -0.1476, 0.341, 0.9284, -0.1317, 0.5381, 0.8326, -0.6656, 0.3377, 0.6656, -0.5106, 0.334, 0.7923, -0.4595, 0.5296, 0.713, -0.6656, 0.3377, 0.6656, -0.4595, 0.5296, 0.713, -0.6016, 0.5255, 0.6016, 0.3771, 0.9239, -0.06529, 0.3598, 0.925, -0.1225, 0.2911, 0.9262, -0.2396, 0.3598, 0.925, -0.1225, 0.3045, 0.925, -0.2272, 0.2911, 0.9262, -0.2396, 0.2911, 0.9262, -0.2396, 0.3045, 0.925, -0.2272, 0.2272, 0.925, -0.3045, 0.2911, 0.9262, -0.2396, 0.2272, 0.925, -0.3045, 0.2396, 0.9262, -0.2911, 0.2272, 0.925, -0.3045, 0.1225, 0.925, -0.3598, 0.2396, 0.9262, -0.2911, 0.1225, 0.925, -0.3598, 0.06529, 0.9239, -0.3771, 0.2396, 0.9262, -0.2911, 0.682, 0.2641, -0.682, 0.682, 0.2641, -0.682, 0.682, 0.2641, -0.682, 1.268e-07, 0.0, -1.0, 3.01e-06, 0.0, -1.0, -7.464e-09, 0.0, -1.0, 1.268e-07, 0.0, -1.0, -7.464e-09, 0.0, -1.0, -1.466e-07, 0.0, -1.0, -1.128e-08, 0.0, -1.0, 1.268e-07, 0.0, -1.0, -1.466e-07, 0.0, -1.0, -1.128e-08, 0.0, -1.0, -1.466e-07, 0.0, -1.0, 0.0, 0.0, -1.0, 1.0, 0.0, 0.0, 1.0, 0.0, 0.0, 1.0, 0.0, 0.0, 1.0, 0.0, 0.0, 1.0, 0.0, 0.0, 1.0, 0.0, 0.0, 1.0, 0.0, 0.0, 1.0, 0.0, 0.0, 1.0, 0.0, 0.0, 1.0, 0.0, 0.0, 1.0, 0.0, 0.0, 1.0, 0.0, 0.0, 1.0, 0.0, 0.0, 1.0, 0.0, 0.0, 1.0, 0.0, 0.0, 1.0, 0.0, 0.0, 1.0, 0.0, 0.0, 1.0, 0.0, 0.0, 1.0, 0.0, 0.0, 1.0, 0.0, 0.0, 1.0, 0.0, 0.0, 1.0, 0.0, 0.0, 1.0, 0.0, 0.0, 1.0, 0.0, 0.0, 1.0, 0.0, 0.0, 1.0, 0.0, 0.0, 1.0, 0.0, 0.0, 1.0, 0.0, 0.0, 1.0, 0.0, 0.0, 1.0, 0.0, 0.0, 1.0, 0.0, 0.0, 1.0, 0.0, 0.0, 1.0, 0.0, 0.0, 1.0, 0.0, 0.0, 1.0, 0.0, 0.0, 1.0, 0.0, 0.0, 0.707, 0.0, -0.7072, 0.707, 0.0, -0.7072, 0.707, 0.0, -0.7072, 0.707, 0.0, -0.7072, 0.707, 0.0, -0.7072, 0.707, 0.0, -0.7072, 0.7071, 0.7071, 0.0, 0.7071, 0.7071, 0.0, 0.7071, 0.7071, 0.0, 0.7071, 0.7071, 0.0, 0.7071, 0.7071, 0.0, 0.7071, 0.7071, 0.0, 0.707, 0.0, 0.7072, 0.707, 0.0, 0.7072, 0.707, 0.0, 0.7072, 0.707, 0.0, 0.7072, 0.707, 0.0, 0.7072, 0.707, 0.0, 0.7072, 0.7071, -0.7071, 0.0, 0.7071, -0.7071, 0.0, 0.7071, -0.7071, 0.0, 0.7071, -0.7071, 0.0, 0.7071, -0.7071, 0.0, 0.7071, -0.7071, 0.0, 0.5773, 0.5773, -0.5774, 0.5773, 0.5773, -0.5774, 0.5773, 0.5773, -0.5774, 0.5773, 0.5773, 0.5774, 0.5773, 0.5773, 0.5774, 0.5773, 0.5773, 0.5774, 0.5773, -0.5773, -0.5774, 0.5773, -0.5773, -0.5774, 0.5773, -0.5773, -0.5774, 0.5773, -0.5773, 0.5774, 0.5773, -0.5773, 0.5774, 0.5773, -0.5773, 0.5774, 1.0, 1.378e-07, 0.0, 1.0, 0.0, 0.0, 1.0, 1.378e-07, 0.0, 1.0, 1.378e-07, 0.0, 1.0, 0.0, 0.0, 1.0, -1.378e-07, 0.0, 1.0, -1.378e-07, 0.0, 1.0, 0.0, 0.0, 1.0, -1.378e-07, 0.0, 1.0, -1.378e-07, 0.0, 1.0, 0.0, 0.0, 1.0, 1.378e-07, 0.0, 0.7072, 0.0, -0.7071, 0.7072, 0.0, -0.7071, 0.7072, 0.0, -0.7071, 0.7072, 0.0, -0.7071, 0.7072, 0.0, -0.7071, 0.7072, 0.0, -0.7071, -6.299e-08, 0.7071, -0.7071, 0.0, 0.7071, -0.7071, -1.798e-06, 0.7071, -0.7071, -6.299e-08, 0.7071, -0.7071, -1.798e-06, 0.7071, -0.7071, -1.861e-06, 0.7071, -0.7071, -0.7072, 0.0, -0.707, -0.7072, 0.0, -0.707, -0.7072, 0.0, -0.707, -0.7072, 0.0, -0.707, -0.7072, 0.0, -0.707, -0.7072, 0.0, -0.707, -1.798e-06, -0.7071, -0.7072, -1.861e-06, -0.7071, -0.7072, -6.299e-08, -0.7071, -0.7071, -1.798e-06, -0.7071, -0.7072, -6.299e-08, -0.7071, -0.7071, 0.0, -0.7071, -0.7071, 0.5774, 0.5773, -0.5773, 0.5774, 0.5773, -0.5773, 0.5774, 0.5773, -0.5773, -0.5774, 0.5773, -0.5773, -0.5774, 0.5773, -0.5773, -0.5774, 0.5773, -0.5773, 0.5774, -0.5773, -0.5774, 0.5774, -0.5773, -0.5774, 0.5774, -0.5773, -0.5774, -0.5774, -0.5773, -0.5773, -0.5774, -0.5773, -0.5773, -0.5774, -0.5773, -0.5773, -3.446e-08, 0.0, -1.0, 3.446e-08, 0.0, -1.0, 0.0, 0.0, -1.0, 3.446e-08, 0.0, -1.0, 3.446e-08, 0.0, -1.0, 0.0, 0.0, -1.0, 3.446e-08, 0.0, -1.0, -3.446e-08, 0.0, -1.0, 0.0, 0.0, -1.0, -3.446e-08, 0.0, -1.0, -3.446e-08, 0.0, -1.0, 0.0, 0.0, -1.0, 0.0, 0.0, -1.0, 0.0, 0.0, -1.0, 0.0, 0.0, -1.0, 0.0, 0.0, -1.0, 0.0, 0.0, -1.0, 0.0, 0.0, -1.0, 6.38e-08, 0.0, -1.0, 0.0, 0.0, -1.0, 1.064e-07, 0.0, -1.0, 6.38e-08, 0.0, -1.0, 1.064e-07, 0.0, -1.0, 1.281e-07, 0.0, -1.0, 0.0, -1.0, 6.306e-08, 8.439e-07, -1.0, 2.945e-06, 9.012e-07, -1.0, 2.933e-06, 0.0, -1.0, 6.306e-08, 9.012e-07, -1.0, 2.933e-06, 0.0, -1.0, 0.0, 0.0, -1.0, 6.306e-08, 0.0, -1.0, 0.0, 0.0, -1.0, 7.96e-07, 0.0, -1.0, 7.96e-07, 0.0, -1.0, 1.728e-06, 0.0, -1.0, 6.306e-08, 9.421e-08, -1.0, 5.579e-06, 9.012e-07, -1.0, 2.933e-06, 8.439e-07, -1.0, 2.945e-06, 9.421e-08, -1.0, 5.579e-06, 8.439e-07, -1.0, 2.945e-06, 6.554e-12, -1.0, 5.584e-06, 0.0, -1.0, -5.824e-06, 0.0, -1.0, -5.824e-06, 0.0, -1.0, -5.824e-06, 0.0, -1.0, 8.18e-07, 0.0, -1.0, 8.642e-07, 0.0, -1.0, 1.728e-06, 0.0, -1.0, 8.18e-07, -2.66e-06, -1.0, -8.055e-07, 0.0, -1.0, 8.642e-07, 0.0, -1.0, 8.18e-07, -2.672e-06, -1.0, -7.579e-07, -2.66e-06, -1.0, -8.055e-07, -2.672e-06, -1.0, -7.579e-07, -5.748e-06, -1.0, -1.099e-07, -2.66e-06, -1.0, -8.055e-07, -2.672e-06, -1.0, -7.579e-07, -5.778e-06, -1.0, 0.0, -5.748e-06, -1.0, -1.099e-07, 1.0, 0.0, 0.0, 1.0, 0.0, 0.0, 1.0, 0.0, 0.0, 1.0, 0.0, 0.0, 1.0, 0.0, 0.0, 1.0, 0.0, 0.0, -5.605e-06, 1.0, -9.755e-08, -2.739e-06, 1.0, -9.283e-07, -2.743e-06, 1.0, -8.738e-07, -5.605e-06, 1.0, -9.755e-08, -2.743e-06, 1.0, -8.738e-07, -5.612e-06, 1.0, 0.0, -2.739e-06, 1.0, -9.283e-07, 0.0, 1.0, 7.436e-07, -2.743e-06, 1.0, -8.738e-07, -2.739e-06, 1.0, -9.283e-07, 0.0, 1.0, 7.188e-07, 0.0, 1.0, 7.436e-07, 0.0, 1.0, 1.296e-06, 0.0, 1.0, 7.436e-07, 0.0, 1.0, 7.188e-07, 0.0, 1.0, 4.674e-07, 0.0, 1.0, -2.947e-07, 0.0, 1.0, -2.352e-07, 0.0, 1.0, -2.352e-07, 0.0, 1.0, 1.728e-06, 0.0, 1.0, 4.674e-07, 0.0, 1.0, -2.947e-07, 8.755e-07, 1.0, 2.964e-06, 0.0, 1.0, -2.352e-07, 0.0, 1.0, -2.947e-07, 8.298e-07, 1.0, 2.981e-06, 8.755e-07, 1.0, 2.964e-06, 8.298e-07, 1.0, 2.981e-06, 1.128e-07, 1.0, 5.736e-06, 8.755e-07, 1.0, 2.964e-06, 8.298e-07, 1.0, 2.981e-06, 2.024e-11, 1.0, 5.749e-06, 1.128e-07, 1.0, 5.736e-06, 0.0, 1.0, -9.319e-06, 0.0, 1.0, -9.319e-06, 0.0, 1.0, -9.319e-06, -2.955e-06, 0.0, -1.0, -1.496e-06, 0.0, -1.0, -1.534e-06, 0.0, -1.0, -2.955e-06, 0.0, -1.0, -1.534e-06, 0.0, -1.0, -2.993e-06, 0.0, -1.0, -2.572e-06, 0.0, -1.0, -2.607e-06, 0.0, -1.0, -2.518e-06, 0.0, -1.0, -2.572e-06, 0.0, -1.0, -2.518e-06, 0.0, -1.0, -2.483e-06, 0.0, -1.0, 1.173e-06, -1.0, 6.641e-06, 2.243e-11, -1.0, 9.301e-06, 4.106e-07, -1.0, 3.699e-06, 1.173e-06, -1.0, 6.641e-06, 4.106e-07, -1.0, 3.699e-06, 8.926e-07, -1.0, 2.618e-06, 0.0, -1.0, -4.216e-08, 8.926e-07, -1.0, 2.618e-06, 4.106e-07, -1.0, 3.699e-06, 0.0, -1.0, -4.216e-08, 0.0, -1.0, -3.383e-08, 8.926e-07, -1.0, 2.618e-06, 0.0, -1.0, -1.873e-08, 0.0, -1.0, -3.383e-08, 0.0, -1.0, -4.216e-08, 0.0, -1.0, -1.873e-08, 0.0, -1.0, -4.216e-08, 0.0, -1.0, -5.008e-08, -4.197e-06, -1.0, -1.399e-06, 0.0, -1.0, -1.873e-08, 0.0, -1.0, -5.008e-08, -4.197e-06, -1.0, -1.399e-06, -3.353e-06, -1.0, -4.83e-07, 0.0, -1.0, -1.873e-08, -7.21e-06, -1.0, -1.518e-06, -3.353e-06, -1.0, -4.83e-07, -4.197e-06, -1.0, -1.399e-06, -7.21e-06, -1.0, -1.518e-06, -5.778e-06, -1.0, 0.0, -3.353e-06, -1.0, -4.83e-07, -3.644e-06, 1.0, -4.384e-07, -2.749e-06, 1.0, -9.531e-07, -6.649e-06, 1.0, -1.252e-06, -3.644e-06, 1.0, -4.384e-07, -6.649e-06, 1.0, -1.252e-06, -8.903e-06, 1.0, 0.0, 0.0, 1.0, 0.0, -2.749e-06, 1.0, -9.531e-07, -3.644e-06, 1.0, -4.384e-07, 0.0, 1.0, 0.0, 0.0, 1.0, 0.0, -2.749e-06, 1.0, -9.531e-07, 0.0, 1.0, 0.0, 0.0, 1.0, 0.0, 0.0, 1.0, 0.0, 0.0, 1.0, 0.0, 0.0, 1.0, 0.0, 0.0, 1.0, 0.0, 1.363e-06, 1.0, 4.141e-06, 0.0, 1.0, 0.0, 0.0, 1.0, 0.0, 1.363e-06, 1.0, 4.141e-06, 4.705e-07, 1.0, 3.352e-06, 0.0, 1.0, 0.0, 1.478e-06, 1.0, 7.176e-06, 4.705e-07, 1.0, 3.352e-06, 1.363e-06, 1.0, 4.141e-06, 1.478e-06, 1.0, 7.176e-06, 1.4e-11, 1.0, 5.834e-06, 4.705e-07, 1.0, 3.352e-06, -2.657e-06, -1.0, -8.857e-07, -2.367e-06, -1.0, -4.225e-07, 0.0, -1.0, 0.0, -2.657e-06, -1.0, -8.857e-07, 0.0, -1.0, 0.0, 0.0, -1.0, -9.506e-08, -4.676e-06, -1.0, -7.646e-07, -2.367e-06, -1.0, -4.225e-07, -2.657e-06, -1.0, -8.857e-07, -4.676e-06, -1.0, -7.646e-07, -4.185e-06, -1.0, 0.0, -2.367e-06, -1.0, -4.225e-07, 0.0, -1.0, -9.506e-08, 0.0, -1.0, 0.0, 0.0, -1.0, -7.89e-08, 0.0, -1.0, -9.506e-08, 0.0, -1.0, -7.89e-08, 0.0, -1.0, -2.88e-07, -2.334e-06, 1.0, -3.952e-07, -1.991e-06, 1.0, -6.535e-07, -4.75e-06, 1.0, -6.695e-07, -2.334e-06, 1.0, -3.952e-07, -4.75e-06, 1.0, -6.695e-07, -5.612e-06, 1.0, 0.0, 0.0, 1.0, -6.108e-08, -1.991e-06, 1.0, -6.535e-07, -2.334e-06, 1.0, -3.952e-07, 0.0, 1.0, -6.108e-08, 0.0, 1.0, 0.0, -1.991e-06, 1.0, -6.535e-07, 0.0, 1.0, -3.945e-08, 0.0, 1.0, 0.0, 0.0, 1.0, -6.108e-08, 0.0, 1.0, -3.945e-08, 0.0, 1.0, -6.108e-08, 0.0, 1.0, -1.44e-07, 8.627e-07, 1.0, 2.622e-06, 4.115e-07, 1.0, 2.361e-06, 0.0, 1.0, 0.0, 8.627e-07, 1.0, 2.622e-06, 0.0, 1.0, 0.0, 0.0, 1.0, 0.0, 7.447e-07, 1.0, 4.669e-06, 4.115e-07, 1.0, 2.361e-06, 8.627e-07, 1.0, 2.622e-06, 7.447e-07, 1.0, 4.669e-06, 1.034e-11, 1.0, 4.226e-06, 4.115e-07, 1.0, 2.361e-06, 0.0, 1.0, 0.0, 0.0, 1.0, 0.0, 0.0, 1.0, 0.0, 0.0, 1.0, 0.0, 0.0, 1.0, 0.0, 0.0, 1.0, 0.0, -2.483e-06, 0.0, -1.0, -2.483e-06, 0.0, -1.0, -2.483e-06, 0.0, -1.0, -2.483e-06, 0.0, -1.0, -2.483e-06, 0.0, -1.0, -2.483e-06, 0.0, -1.0, 4.115e-07, -1.0, 2.352e-06, 1.034e-11, -1.0, 4.252e-06, 7.447e-07, -1.0, 4.669e-06, 4.115e-07, -1.0, 2.352e-06, 7.447e-07, -1.0, 4.669e-06, 8.628e-07, -1.0, 2.538e-06, 0.0, -1.0, -4.516e-08, 4.115e-07, -1.0, 2.352e-06, 8.628e-07, -1.0, 2.538e-06, 0.0, -1.0, -4.516e-08, 0.0, -1.0, 5.008e-08, 4.115e-07, -1.0, 2.352e-06, 0.0, -1.0, -3.945e-08, 0.0, -1.0, 5.008e-08, 0.0, -1.0, -4.516e-08, 0.0, -1.0, -3.945e-08, 0.0, -1.0, -4.516e-08, 0.0, -1.0, -1.44e-07, 0.0, -1.0, -4.721e-08, 0.0, -1.0, -8.735e-07, 0.0, -1.0, -8.262e-07, 0.0, -1.0, -4.721e-08, 0.0, -1.0, -8.262e-07, 0.0, -1.0, 0.0, -0.2694, -0.9246, 0.2694, -0.2694, -0.9246, 0.2694, -0.2694, -0.9246, 0.2694, -0.2694, -0.9246, 0.2694, -0.2694, -0.9246, 0.2694, -0.2694, -0.9246, 0.2694, -0.6016, -0.5255, 0.6016, -0.6656, -0.3377, 0.6656, -0.6656, -0.3377, 0.6656, -0.6016, -0.5255, 0.6016, -0.6656, -0.3377, 0.6656, -0.6016, -0.5255, 0.6016, -0.6656, -0.3377, 0.6656, -0.6656, 0.3377, 0.6656, -0.6655, 0.3377, 0.6656, -0.6656, -0.3377, 0.6656, -0.6655, 0.3377, 0.6656, -0.6656, -0.3377, 0.6655, -0.6656, 0.3377, 0.6656, -0.6016, 0.5255, 0.6016, -0.6016, 0.5255, 0.6016, -0.6656, 0.3377, 0.6656, -0.6016, 0.5255, 0.6016, -0.6656, 0.3377, 0.6656, -0.2694, 0.9246, 0.2694, -0.2694, 0.9246, 0.2694, -0.2694, 0.9246, 0.2694, -0.2694, 0.9246, 0.2694, -0.2694, 0.9246, 0.2694, -0.2694, 0.9246, 0.2694, 0.0, 1.0, -1.443e-06, 0.0, 1.0, 4.852e-07, 0.0, 1.0, 3.751e-07, 0.0, 1.0, -1.443e-06, 0.0, 1.0, 3.751e-07, 0.0, 1.0, -1.553e-06])] * 3)])
me_strut_slice_short = bpy.data.meshes.new('Strut_Slice_Short')
me_strut_slice_short.from_pydata([(-1.436, -0.1202, -0.465), (-0.5051, -0.5, -0.465), (-0.41, -0.5, 0.119), (-1.3, -0.119, 0.4082), (-0.1255, -0.5, 0.6773), (-0.8828, -0.119, 1.227), (0.08176, -0.5, 0.8846), (-0.572, -0.119, 1.538), (-0.2326, -0.119, 1.878), (0.3176, -0.5, 1.12), (0.876, -0.5, 1.405), (0.5867, -0.119, 2.295), (1.46, -0.5, 1.5), (1.46, -0.1202, 2.431), (0.1103, -0.5, 0.9132), (-0.5434, -0.119, 1.567), (-1.352, -0.03133, 0.4251), (-1.352, 0.03133, 0.4251), (-1.495, 0.03133, -0.465), (-1.495, -0.03133, -0.465), (-0.9271, -0.03133, 1.26), (-0.9271, 0.03133, 1.26), (-0.6102, 0.03133, 1.577), (-0.6102, -0.03133, 1.577), (0.5698, -0.03133, 2.347), (0.5698, 0.03133, 2.347), (-0.2648, 0.03133, 1.922), (-0.2648, -0.03133, 1.922), (1.46, 0.03133, 2.49), (1.46, -0.03133, 2.49), (-0.5816, 0.03133, 1.605), (-0.5816, -0.03133, 1.605), (-1.495, -0.03133, -0.465), (-1.436, -0.1202, -0.465), (-1.3, -0.119, 0.4082), (-1.352, -0.03133, 0.4251), (-0.8828, -0.119, 1.227), (-0.9271, -0.03133, 1.26), (-0.572, -0.119, 1.538), (-0.6102, -0.03133, 1.577), (-0.2648, -0.03133, 1.922), (-0.2326, -0.119, 1.878), (0.5867, -0.119, 2.295), (0.5698, -0.03133, 2.347), (1.46, -0.1202, 2.431), (1.46, -0.03133, 2.49), (-0.5434, -0.119, 1.567), (-0.5816, -0.03133, 1.605), (0.4949, -0.5, -0.465), (1.426, -0.1202, -0.465), (0.5425, -0.5, -0.1905), (0.6847, -0.5, 0.08866), (0.9063, -0.5, 0.3102), (1.46, -0.1202, -0.4306), (1.185, -0.5, 0.4525), (1.46, -0.5, 0.5), (1.426, -0.1202, -0.465), (1.46, -0.03133, -0.465), (1.46, -0.1202, -0.4306), (-1.436, 0.1202, -0.465), (-1.3, 0.119, 0.4082), (-0.41, 0.5, 0.119), (-0.5051, 0.5, -0.465), (-0.1255, 0.5, 0.6773), (-0.8828, 0.119, 1.227), (0.08176, 0.5, 0.8846), (-0.572, 0.119, 1.538), (-0.2326, 0.119, 1.878), (0.5867, 0.119, 2.295), (0.876, 0.5, 1.405), (0.3176, 0.5, 1.12), (1.46, 0.5, 1.5), (1.46, 0.1202, 2.431), (-0.5434, 0.119, 1.567), (0.1103, 0.5, 0.9132), (-1.495, 0.03133, -0.465), (-1.352, 0.03133, 0.4251), (-1.3, 0.119, 0.4082), (-1.436, 0.1202, -0.465), (-0.8828, 0.119, 1.227), (-0.9271, 0.03133, 1.26), (-0.572, 0.119, 1.538), (-0.6102, 0.03133, 1.577), (-0.2648, 0.03133, 1.922), (0.5698, 0.03133, 2.347), (0.5867, 0.119, 2.295), (-0.2326, 0.119, 1.878), (1.46, 0.1202, 2.431), (1.46, 0.03133, 2.49), (-0.5816, 0.03133, 1.605), (-0.5434, 0.119, 1.567), (0.4949, 0.5, -0.465), (0.5425, 0.5, -0.1905), (1.426, 0.1202, -0.465), (0.6847, 0.5, 0.08866), (0.9063, 0.5, 0.3102), (1.46, 0.1202, -0.4306), (1.185, 0.5, 0.4525), (1.46, 0.5, 0.5), (1.426, 0.1202, -0.465), (1.46, 0.1202, -0.4306), (1.46, 0.03133, -0.465), (-1.436, -0.1202, -0.465), (-1.495, -0.03133, -0.465), (-1.495, 0.03133, -0.465), (-1.436, 0.1202, -0.465), (-0.5051, -0.5, -0.465), (-0.5051, 0.5, -0.465), (1.46, -0.03133, -0.465), (1.46, 0.03133, -0.465), (1.46, 0.1202, -0.4306), (1.46, -0.1202, -0.4306), (1.46, 0.5, 0.5), (1.46, -0.5, 0.5), (1.46, -0.5, 0.9801), (1.46, 0.5, 0.9801), (1.46, -0.5, 1.5), (1.46, 0.5, 1.5), (1.46, 0.1202, 2.431), (1.46, -0.1202, 2.431), (1.46, 0.03133, 2.49), (1.46, -0.03133, 2.49), (1.46, 0.5, 1.02), (1.46, -0.5, 1.02), (1.495, 0.465, 0.535), (1.495, -0.465, 0.535), (1.46, -0.465, 0.5), (1.46, 0.465, 0.5), (1.46, 0.5, 0.535), (1.46, 0.5, 1.465), (1.495, 0.465, 1.465), (1.495, 0.465, 0.535), (1.46, 0.465, 1.5), (1.46, -0.465, 1.5), (1.495, -0.465, 1.465), (1.495, 0.465, 1.465), (1.495, -0.465, 0.535), (1.495, -0.465, 1.465), (1.46, -0.5, 1.465), (1.46, -0.5, 0.535), (1.46, 0.465, 0.5), (1.46, 0.5, 0.535), (1.495, 0.465, 0.535), (1.495, 0.465, 1.465), (1.46, 0.5, 1.465), (1.46, 0.465, 1.5), (1.495, -0.465, 0.535), (1.46, -0.5, 0.535), (1.46, -0.465, 0.5), (1.46, -0.465, 1.5), (1.46, -0.5, 1.465), (1.495, -0.465, 1.465), (1.495, -0.465, 0.535), (1.495, 1.831e-16, 1.0), (1.495, -0.465, 1.465), (1.495, 0.465, 1.465), (1.495, 0.465, 0.535), (0.4599, 0.465, -0.5), (0.4949, 0.465, -0.465), (0.4949, -0.465, -0.465), (0.4599, -0.465, -0.5), (0.4599, 0.5, -0.465), (0.4599, 0.465, -0.5), (-0.4701, 0.465, -0.5), (-0.4701, 0.5, -0.465), (-0.5051, 0.465, -0.465), (-0.4701, 0.465, -0.5), (-0.4701, -0.465, -0.5), (-0.5051, -0.465, -0.465), (0.4599, -0.465, -0.5), (0.4599, -0.5, -0.465), (-0.4701, -0.5, -0.465), (-0.4701, -0.465, -0.5), (0.4949, 0.465, -0.465), (0.4599, 0.465, -0.5), (0.4599, 0.5, -0.465), (-0.4701, 0.465, -0.5), (-0.5051, 0.465, -0.465), (-0.4701, 0.5, -0.465), (0.4599, -0.465, -0.5), (0.4949, -0.465, -0.465), (0.4599, -0.5, -0.465), (-0.5051, -0.465, -0.465), (-0.4701, -0.465, -0.5), (-0.4701, -0.5, -0.465), (0.4599, -0.465, -0.5), (-0.4701, -0.465, -0.5), (-0.005071, -6.21e-19, -0.5), (-0.4701, 0.465, -0.5), (0.4599, 0.465, -0.5), (1.426, 0.1202, -0.465), (1.46, 0.03133, -0.465), (1.46, -0.03133, -0.465), (1.426, -0.1202, -0.465), (1.426, -0.1202, -0.465), (0.4949, -0.5, -0.465), (0.4949, 0.5, -0.465), (0.2634, -0.5, 0.3948), (0.04721, -0.5, -0.02953), (0.08523, -0.5, -0.04204), (0.2958, -0.5, 0.3712), (0.6237, -0.5, 0.6991), (0.4175, -0.5, 0.5489), (0.01485, -0.5, -0.465), (-0.02499, -0.5, -0.465), (0.6237, -0.5, 0.6991), (0.4461, -0.5, 0.5774), (0.4175, -0.5, 0.5489), (0.6237, -0.5, 0.6991), (0.6002, -0.5, 0.7315), (0.4461, -0.5, 0.5774), (1.024, -0.5, 0.9477), (1.037, -0.5, 0.9097), (1.46, -0.5, 1.02), (1.46, -0.5, 0.9801), (1.46, -0.5, 0.9801), (1.46, 0.5, 0.9801), (1.46, 0.5, 1.02), (1.46, -0.5, 1.02), (1.46, 0.5, 0.9801), (1.037, 0.5, 0.9097), (1.024, 0.5, 0.9477), (1.46, 0.5, 1.02), (0.6002, 0.5, 0.7315), (0.6237, 0.5, 0.6991), (0.4461, 0.5, 0.5774), (0.6237, 0.5, 0.6991), (0.2958, 0.5, 0.3712), (0.2634, 0.5, 0.3948), (0.4175, 0.5, 0.5489), (0.04721, 0.5, -0.02953), (0.08523, 0.5, -0.04204), (-0.02499, 0.5, -0.465), (0.01485, 0.5, -0.465), (0.4175, 0.5, 0.5489), (0.4461, 0.5, 0.5774), (0.6237, 0.5, 0.6991), (0.01485, 0.5, -0.465), (0.01485, -0.5, -0.465), (-0.02499, -0.5, -0.465), (-0.02499, 0.5, -0.465), (0.4949, -0.5, -0.465), (0.01485, -0.5, -0.465), (0.01485, 0.5, -0.465), (0.4949, 0.5, -0.465), (0.01485, -0.5, -0.465), (0.4949, -0.5, -0.465), (0.5425, -0.5, -0.1905), (0.08523, -0.5, -0.04204), (0.6847, -0.5, 0.08866), (0.2958, -0.5, 0.3712), (0.6237, -0.5, 0.6991), (0.9063, -0.5, 0.3102), (1.185, -0.5, 0.4525), (1.037, -0.5, 0.9097), (1.46, -0.5, 0.5), (1.46, -0.5, 0.9801), (1.185, 0.5, 0.4525), (1.037, 0.5, 0.9097), (1.46, 0.5, 0.9801), (1.46, 0.5, 0.5), (0.9063, 0.5, 0.3102), (0.6237, 0.5, 0.6991), (0.2958, 0.5, 0.3712), (0.6847, 0.5, 0.08866), (0.5425, 0.5, -0.1905), (0.08523, 0.5, -0.04204), (0.4949, 0.5, -0.465), (0.01485, 0.5, -0.465), (1.024, -0.5, 0.9477), (0.876, -0.5, 1.405), (0.3176, -0.5, 1.12), (0.6002, -0.5, 0.7315), (1.46, -0.5, 1.02), (1.46, -0.5, 1.5), (0.1103, -0.5, 0.9132), (0.4461, -0.5, 0.5774), (1.024, 0.5, 0.9477), (0.876, 0.5, 1.405), (1.46, 0.5, 1.5), (1.46, 0.5, 1.02), (0.6002, 0.5, 0.7315), (0.3176, 0.5, 1.12), (0.1103, 0.5, 0.9132), (0.4461, 0.5, 0.5774), (0.04721, 0.5, -0.02953), (-0.41, 0.5, 0.119), (-0.1255, 0.5, 0.6773), (0.2634, 0.5, 0.3948), (-0.02499, 0.5, -0.465), (-0.5051, 0.5, -0.465), (0.08176, 0.5, 0.8846), (0.4175, 0.5, 0.5489), (-0.02499, -0.5, -0.465), (-0.5051, -0.5, -0.465), (-0.5051, 0.5, -0.465), (-0.02499, 0.5, -0.465), (-0.41, -0.5, 0.119), (-0.5051, -0.5, -0.465), (-0.02499, -0.5, -0.465), (0.04721, -0.5, -0.02953), (0.2634, -0.5, 0.3948), (-0.1255, -0.5, 0.6773), (0.08176, -0.5, 0.8846), (0.4175, -0.5, 0.5489), (0.4461, -0.5, 0.5774), (0.1103, -0.5, 0.9132), (0.08176, -0.5, 0.8846), (0.4175, -0.5, 0.5489), (0.1103, -0.5, 0.9132), (-0.5434, -0.119, 1.567), (-0.572, -0.119, 1.538), (0.08176, -0.5, 0.8846), (-0.5434, -0.119, 1.567), (-0.5816, -0.03133, 1.605), (-0.6102, -0.03133, 1.577), (-0.572, -0.119, 1.538), (-0.5816, -0.03133, 1.605), (-0.5816, 0.03133, 1.605), (-0.6102, 0.03133, 1.577), (-0.6102, -0.03133, 1.577), (-0.5816, 0.03133, 1.605), (-0.5434, 0.119, 1.567), (-0.572, 0.119, 1.538), (-0.6102, 0.03133, 1.577), (-0.5434, 0.119, 1.567), (0.1103, 0.5, 0.9132), (0.08176, 0.5, 0.8846), (-0.572, 0.119, 1.538), (0.1103, 0.5, 0.9132), (0.4461, 0.5, 0.5774), (0.4175, 0.5, 0.5489), (0.08176, 0.5, 0.8846)], [], [(0, 1, 2), (0, 2, 3), (3, 2, 4), (3, 4, 5), (5, 4, 6), (5, 6, 7), (8, 9, 10), (8, 10, 11), (11, 10, 12), (11, 12, 13), (14, 9, 8), (14, 8, 15), (16, 17, 18), (16, 18, 19), (20, 17, 16), (20, 21, 17), (22, 21, 20), (22, 20, 23), (24, 25, 26), (24, 26, 27), (28, 25, 24), (28, 24, 29), (27, 26, 30), (27, 30, 31), (32, 33, 34), (32, 34, 35), (35, 34, 36), (35, 36, 37), (37, 36, 38), (37, 38, 39), (40, 41, 42), (40, 42, 43), (43, 42, 44), (43, 44, 45), (46, 41, 40), (46, 40, 47), (48, 49, 50), (50, 49, 51), (52, 51, 49), (52, 49, 53), (52, 53, 54), (54, 53, 55), (56, 57, 58), (59, 60, 61), (59, 61, 62), (60, 63, 61), (60, 64, 63), (64, 65, 63), (64, 66, 65), (67, 68, 69), (67, 69, 70), (68, 71, 69), (68, 72, 71), (73, 67, 70), (73, 70, 74), (75, 76, 77), (75, 77, 78), (76, 79, 77), (76, 80, 79), (80, 81, 79), (80, 82, 81), (83, 84, 85), (83, 85, 86), (84, 87, 85), (84, 88, 87), (89, 83, 86), (89, 86, 90), (91, 92, 93), (92, 94, 93), (93, 94, 95), (93, 95, 96), (95, 97, 96), (97, 98, 96), (99, 100, 101), (102, 103, 104), (102, 104, 105), (106, 102, 105), (106, 105, 107), (108, 109, 110), (108, 110, 111), (111, 110, 112), (111, 112, 113), (112, 114, 113), (112, 115, 114), (116, 117, 118), (116, 118, 119), (119, 118, 120), (119, 120, 121), (122, 117, 116), (122, 116, 123), (124, 125, 126), (124, 126, 127), (128, 129, 130), (128, 130, 131), (132, 133, 134), (132, 134, 135), (136, 137, 138), (136, 138, 139), (140, 141, 142), (143, 144, 145), (146, 147, 148), (149, 150, 151), (152, 153, 154), (154, 153, 155), (155, 153, 156), (156, 153, 152), (157, 158, 159), (157, 159, 160), (161, 162, 163), (161, 163, 164), (165, 166, 167), (165, 167, 168), (169, 170, 171), (169, 171, 172), (173, 174, 175), (176, 177, 178), (179, 180, 181), (182, 183, 184), (185, 186, 187), (186, 188, 187), (188, 189, 187), (189, 185, 187), (190, 191, 192), (190, 192, 193), (190, 194, 195), (190, 195, 196), (197, 198, 199), (197, 199, 200), (197, 200, 201), (201, 202, 197), (203, 199, 198), (203, 198, 204), (205, 206, 207), (208, 209, 210), (208, 211, 209), (208, 212, 211), (212, 213, 211), (212, 214, 213), (215, 216, 217), (215, 217, 218), (219, 220, 221), (219, 221, 222), (220, 223, 221), (220, 224, 223), (225, 223, 224), (226, 227, 228), (228, 229, 226), (227, 230, 228), (227, 231, 230), (231, 232, 230), (231, 233, 232), (234, 235, 236), (237, 238, 239), (237, 239, 240), (241, 242, 243), (241, 243, 244), (245, 246, 247), (245, 247, 248), (249, 248, 247), (249, 250, 248), (251, 250, 249), (251, 249, 252), (253, 251, 252), (253, 254, 251), (255, 254, 253), (255, 256, 254), (257, 258, 259), (257, 259, 260), (261, 258, 257), (261, 262, 258), (261, 263, 262), (261, 264, 263), (265, 263, 264), (265, 266, 263), (267, 266, 265), (267, 268, 266), (269, 270, 271), (269, 271, 272), (273, 270, 269), (273, 274, 270), (272, 271, 275), (272, 275, 276), (277, 278, 279), (277, 279, 280), (281, 278, 277), (281, 282, 278), (283, 282, 281), (283, 281, 284), (285, 286, 287), (285, 287, 288), (289, 286, 285), (289, 290, 286), (288, 287, 291), (288, 291, 292), (293, 294, 295), (293, 295, 296), (297, 298, 299), (297, 299, 300), (301, 297, 300), (301, 302, 297), (303, 302, 301), (303, 301, 304), (305, 306, 307), (305, 307, 308), (309, 310, 311), (309, 311, 312), (313, 314, 315), (313, 315, 316), (317, 318, 319), (317, 319, 320), (321, 322, 323), (321, 323, 324), (325, 326, 327), (325, 327, 328), (329, 330, 331), (329, 331, 332)])
me_strut_slice_short.polygons.foreach_set('use_smooth', [True] * 216)
_k = set([(0, 1), (0, 3), (1, 2), (2, 4), (3, 5), (4, 6), (5, 7), (6, 7), (8, 11), (8, 15), (9, 10), (9, 14), (10, 12), (11, 13), (12, 13), (14, 15), (16, 19), (16, 20), (17, 18), (17, 21), (18, 19), (20, 23), (21, 22), (22, 23), (24, 27), (24, 29), (25, 26), (25, 28), (26, 30), (27, 31), (28, 29), (30, 31), (32, 33), (32, 35), (33, 34), (34, 36), (35, 37), (36, 38), (37, 39), (38, 39), (40, 43), (40, 47), (41, 42), (41, 46), (42, 44), (43, 45), (44, 45), (46, 47), (48, 49), (48, 50), (49, 53), (50, 51), (51, 52), (52, 54), (53, 55), (54, 55), (56, 57), (56, 58), (57, 58), (59, 60), (59, 62), (60, 64), (61, 62), (61, 63), (63, 65), (64, 66), (65, 66), (67, 68), (67, 73), (68, 72), (69, 70), (69, 71), (70, 74), (71, 72), (73, 74), (75, 76), (75, 78), (76, 80), (77, 78), (77, 79), (79, 81), (80, 82), (81, 82), (83, 84), (83, 89), (84, 88), (85, 86), (85, 87), (86, 90), (87, 88), (89, 90), (91, 92), (91, 93), (92, 94), (93, 96), (94, 95), (95, 97), (96, 98), (97, 98), (99, 100), (99, 101), (100, 101), (102, 103), (102, 106), (103, 104), (104, 105), (105, 107), (106, 107), (108, 109), (108, 111), (109, 110), (110, 112), (111, 113), (112, 115), (113, 114), (114, 115), (116, 119), (116, 123), (117, 118), (117, 122), (118, 120), (119, 121), (120, 121), (122, 123), (124, 125), (124, 127), (125, 126), (126, 127), (128, 129), (128, 131), (129, 130), (130, 131), (132, 133), (132, 135), (133, 134), (134, 135), (136, 137), (136, 139), (137, 138), (138, 139), (140, 141), (140, 142), (141, 142), (143, 144), (143, 145), (144, 145), (146, 147), (146, 148), (147, 148), (149, 150), (149, 151), (150, 151), (152, 154), (152, 156), (154, 155), (155, 156), (157, 158), (157, 160), (158, 159), (159, 160), (161, 162), (161, 164), (162, 163), (163, 164), (165, 166), (165, 168), (166, 167), (167, 168), (169, 170), (169, 172), (170, 171), (171, 172), (173, 174), (173, 175), (174, 175), (176, 177), (176, 178), (177, 178), (179, 180), (179, 181), (180, 181), (182, 183), (182, 184), (183, 184), (185, 186), (185, 189), (186, 188), (188, 189), (190, 191), (190, 193), (190, 194), (190, 196), (191, 192), (192, 193), (194, 195), (195, 196), (197, 198), (197, 202), (198, 204), (199, 200), (199, 203), (200, 201), (201, 202), (203, 204), (205, 206), (205, 207), (206, 207), (208, 210), (208, 212), (209, 210), (209, 211), (211, 213), (212, 214), (213, 214), (215, 216), (215, 218), (216, 217), (217, 218), (219, 220), (219, 222), (220, 224), (221, 222), (221, 223), (223, 225), (224, 225), (226, 227), (226, 229), (227, 231), (228, 229), (228, 230), (230, 232), (231, 233), (232, 233), (234, 235), (234, 236), (235, 236), (237, 238), (237, 240), (238, 239), (239, 240), (241, 242), (241, 244), (242, 243), (243, 244), (245, 246), (245, 248), (246, 247), (247, 249), (248, 250), (249, 252), (250, 251), (251, 254), (252, 253), (253, 255), (254, 256), (255, 256), (257, 260), (257, 261), (258, 259), (258, 262), (259, 260), (261, 264), (262, 263), (263, 266), (264, 265), (265, 267), (266, 268), (267, 268), (269, 272), (269, 273), (270, 271), (270, 274), (271, 275), (272, 276), (273, 274), (275, 276), (277, 280), (277, 281), (278, 279), (278, 282), (279, 280), (281, 284), (282, 283), (283, 284), (285, 288), (285, 289), (286, 287), (286, 290), (287, 291), (288, 292), (289, 290), (291, 292), (293, 294), (293, 296), (294, 295), (295, 296), (297, 298), (297, 302), (298, 299), (299, 300), (300, 301), (301, 304), (302, 303), (303, 304), (305, 306), (305, 308), (306, 307), (307, 308), (309, 310), (309, 312), (310, 311), (311, 312), (313, 314), (313, 316), (314, 315), (315, 316), (317, 318), (317, 320), (318, 319), (319, 320), (321, 322), (321, 324), (322, 323), (323, 324), (325, 326), (325, 328), (326, 327), (327, 328), (329, 330), (329, 332), (330, 331), (331, 332)])
me_strut_slice_short.attributes.new('sharp_edge', 'BOOLEAN', 'EDGE').data.foreach_set('value', [ (min(e.vertices), max(e.vertices)) in _k for e in me_strut_slice_short.edges])
_uv = me_strut_slice_short.uv_layers.new(name='UVMap')
_uv.uv.foreach_set('vector', [0.2505, 0.1102, 0.2505, 0.1102, 0.2505, 0.1104, 0.2505, 0.1102, 0.2505, 0.1104, 0.2505, 0.1104, 0.2505, 0.1104, 0.2505, 0.1104, 0.2505, 0.1105, 0.2505, 0.1104, 0.2505, 0.1105, 0.2505, 0.1105, 0.2505, 0.1105, 0.2505, 0.1105, 0.2505, 0.1105, 0.2505, 0.1105, 0.2505, 0.1105, 0.2505, 0.1106, 0.2505, 0.1107, 0.2505, 0.1105, 0.2505, 0.1106, 0.2505, 0.1107, 0.2505, 0.1106, 0.2505, 0.1107, 0.2505, 0.1107, 0.2505, 0.1106, 0.2505, 0.1106, 0.2505, 0.1107, 0.2505, 0.1106, 0.2505, 0.1108, 0.2505, 0.1105, 0.2505, 0.1105, 0.2505, 0.1107, 0.2505, 0.1105, 0.2505, 0.1107, 0.2505, 0.1106, 0.2505, 0.114, 0.2505, 0.114, 0.2506, 0.114, 0.2505, 0.114, 0.2506, 0.114, 0.2506, 0.114, 0.2505, 0.114, 0.2505, 0.114, 0.2505, 0.114, 0.2505, 0.114, 0.2505, 0.114, 0.2505, 0.114, 0.2505, 0.114, 0.2505, 0.114, 0.2505, 0.114, 0.2505, 0.114, 0.2505, 0.114, 0.2505, 0.114, 0.2505, 0.114, 0.2505, 0.114, 0.2506, 0.114, 0.2505, 0.114, 0.2506, 0.114, 0.2506, 0.114, 0.2505, 0.114, 0.2505, 0.114, 0.2505, 0.114, 0.2505, 0.114, 0.2505, 0.114, 0.2505, 0.114, 0.2506, 0.114, 0.2506, 0.114, 0.2505, 0.114, 0.2506, 0.114, 0.2505, 0.114, 0.2505, 0.114, 0.2505, 0.1102, 0.2505, 0.1102, 0.2505, 0.1104, 0.2505, 0.1102, 0.2505, 0.1104, 0.2505, 0.1104, 0.2505, 0.1104, 0.2505, 0.1104, 0.2505, 0.1105, 0.2505, 0.1104, 0.2505, 0.1105, 0.2505, 0.1106, 0.2505, 0.1106, 0.2505, 0.1105, 0.2505, 0.1106, 0.2505, 0.1106, 0.2505, 0.1106, 0.2505, 0.1107, 0.2505, 0.1108, 0.2505, 0.1107, 0.2505, 0.1107, 0.2505, 0.1108, 0.2505, 0.1107, 0.2505, 0.1109, 0.2505, 0.1109, 0.2505, 0.1107, 0.2505, 0.1108, 0.2505, 0.1109, 0.2505, 0.1108, 0.2505, 0.1109, 0.2505, 0.1106, 0.2505, 0.1107, 0.2505, 0.1108, 0.2505, 0.1106, 0.2505, 0.1108, 0.2505, 0.1107, 0.2505, 0.07879, 0.2505, 0.1122, 0.2505, 0.1103, 0.2505, 0.1103, 0.2505, 0.1122, 0.2505, 0.1104, 0.2505, 0.1104, 0.2505, 0.1104, 0.2505, 0.1122, 0.2505, 0.1104, 0.2505, 0.1122, 0.2505, 0.1122, 0.2505, 0.1104, 0.2505, 0.1122, 0.2505, 0.1104, 0.2505, 0.1104, 0.2505, 0.1122, 0.2505, 0.1104, 0.2521, 0.1122, 0.2521, 0.1095, 0.2521, 0.1122, 0.2505, 0.1102, 0.2505, 0.1104, 0.2505, 0.1104, 0.2505, 0.1102, 0.2505, 0.1104, 0.2505, 0.1102, 0.2505, 0.1104, 0.2505, 0.1105, 0.2505, 0.1104, 0.2505, 0.1104, 0.2505, 0.1105, 0.2505, 0.1105, 0.2505, 0.1105, 0.2505, 0.1105, 0.2505, 0.1105, 0.2505, 0.1105, 0.2505, 0.1106, 0.2505, 0.1105, 0.2505, 0.1107, 0.2505, 0.1107, 0.2505, 0.1106, 0.2505, 0.1107, 0.2505, 0.1106, 0.2505, 0.1105, 0.2505, 0.1107, 0.2505, 0.1106, 0.2505, 0.1106, 0.2505, 0.1107, 0.2505, 0.1108, 0.2505, 0.1106, 0.2505, 0.1106, 0.2505, 0.1107, 0.2505, 0.1105, 0.2505, 0.1106, 0.2505, 0.1105, 0.2505, 0.1105, 0.2505, 0.1102, 0.2505, 0.1104, 0.2505, 0.1104, 0.2505, 0.1102, 0.2505, 0.1104, 0.2505, 0.1102, 0.2505, 0.1104, 0.2505, 0.1105, 0.2505, 0.1104, 0.2505, 0.1104, 0.2505, 0.1106, 0.2505, 0.1105, 0.2505, 0.1106, 0.2505, 0.1106, 0.2505, 0.1105, 0.2505, 0.1106, 0.2505, 0.1107, 0.2505, 0.1106, 0.2505, 0.1108, 0.2505, 0.1109, 0.2505, 0.1107, 0.2505, 0.1108, 0.2505, 0.1107, 0.2505, 0.1107, 0.2505, 0.1109, 0.2505, 0.1108, 0.2505, 0.1107, 0.2505, 0.1109, 0.2505, 0.1109, 0.2505, 0.1108, 0.2505, 0.1107, 0.2505, 0.1108, 0.2505, 0.1107, 0.2505, 0.1107, 0.2505, 0.1107, 0.2505, 0.1106, 0.2505, 0.1121, 0.2505, 0.1103, 0.2505, 0.1122, 0.2505, 0.1103, 0.2505, 0.1104, 0.2505, 0.1122, 0.2505, 0.1122, 0.2505, 0.1104, 0.2505, 0.1104, 0.2505, 0.1122, 0.2505, 0.1104, 0.2505, 0.1122, 0.2505, 0.1104, 0.2505, 0.1104, 0.2505, 0.1122, 0.2505, 0.1104, 0.2505, 0.1104, 0.2505, 0.1122, 0.2505, 0.1122, 0.2505, 0.1122, 0.2505, 0.1095, 0.2505, 0.114, 0.2505, 0.114, 0.2505, 0.114, 0.2505, 0.114, 0.2505, 0.114, 0.2505, 0.114, 0.2506, 0.114, 0.2505, 0.114, 0.2505, 0.114, 0.2506, 0.114, 0.2505, 0.114, 0.2505, 0.114, 0.2505, 0.1095, 0.2505, 0.1095, 0.2505, 0.1122, 0.2505, 0.1095, 0.2505, 0.1122, 0.2505, 0.1122, 0.2505, 0.1122, 0.2505, 0.1122, 0.2505, 0.1104, 0.2505, 0.1122, 0.2505, 0.1104, 0.2505, 0.1104, 0.2505, 0.1104, 0.2505, 0.1105, 0.2505, 0.1104, 0.2505, 0.1104, 0.2505, 0.1105, 0.2505, 0.1105, 0.2505, 0.1106, 0.2505, 0.1106, 0.2505, 0.1108, 0.2505, 0.1106, 0.2505, 0.1108, 0.2505, 0.1108, 0.2505, 0.1108, 0.2505, 0.1108, 0.2505, 0.1109, 0.2505, 0.1108, 0.2505, 0.1109, 0.2505, 0.1109, 0.2505, 0.1105, 0.2505, 0.1106, 0.2505, 0.1106, 0.2505, 0.1105, 0.2505, 0.1106, 0.2505, 0.1105, 0.7541, 0.08142, 0.7541, 0.08142, 0.7541, 0.08169, 0.7541, 0.08142, 0.7541, 0.08169, 0.7541, 0.08169, 0.7541, 0.08142, 0.7541, 0.07435, 0.7541, 0.07435, 0.7541, 0.08142, 0.7541, 0.07435, 0.7541, 0.08142, 0.7541, 0.07408, 0.7541, 0.07408, 0.7541, 0.07435, 0.7541, 0.07408, 0.7541, 0.07435, 0.7541, 0.07435, 0.7541, 0.08142, 0.7541, 0.07435, 0.7541, 0.07435, 0.7541, 0.08142, 0.7541, 0.07435, 0.7541, 0.08142, 0.7541, 0.08169, 0.7541, 0.08142, 0.7541, 0.08142, 0.7541, 0.07435, 0.7541, 0.07435, 0.7541, 0.07408, 0.7541, 0.08142, 0.7541, 0.08142, 0.7541, 0.08169, 0.7541, 0.07408, 0.7541, 0.07435, 0.7541, 0.07435, 0.7541, 0.08142, 0.7541, 0.07789, 0.7541, 0.07435, 0.7541, 0.07435, 0.7541, 0.07789, 0.7541, 0.07435, 0.7541, 0.07435, 0.7541, 0.07789, 0.7541, 0.08142, 0.7541, 0.08142, 0.7541, 0.07789, 0.7541, 0.08142, 0.7541, 0.08142, 0.7541, 0.08169, 0.754, 0.08169, 0.7541, 0.08142, 0.754, 0.08169, 0.754, 0.08142, 0.7541, 0.08142, 0.7541, 0.08142, 0.7541, 0.07435, 0.7541, 0.08142, 0.7541, 0.07435, 0.7541, 0.07435, 0.7541, 0.07408, 0.7541, 0.07435, 0.754, 0.07435, 0.7541, 0.07408, 0.754, 0.07435, 0.754, 0.07408, 0.754, 0.08142, 0.754, 0.08142, 0.754, 0.07435, 0.754, 0.08142, 0.754, 0.07435, 0.754, 0.07435, 0.7541, 0.08169, 0.7541, 0.08142, 0.7541, 0.08142, 0.7541, 0.07435, 0.7541, 0.07408, 0.7541, 0.07435, 0.754, 0.08142, 0.754, 0.08169, 0.754, 0.08142, 0.754, 0.07408, 0.754, 0.07435, 0.754, 0.07435, 0.754, 0.08142, 0.754, 0.07435, 0.7541, 0.07789, 0.754, 0.07435, 0.7541, 0.07435, 0.7541, 0.07789, 0.7541, 0.07435, 0.7541, 0.08142, 0.7541, 0.07789, 0.7541, 0.08142, 0.754, 0.08142, 0.7541, 0.07789, 0.2505, 0.1122, 0.2505, 0.1095, 0.2505, 0.1095, 0.2505, 0.1122, 0.2505, 0.1095, 0.2505, 0.1122, 0.2505, 0.1122, 0.2505, 0.1122, 0.2505, 0.07879, 0.2505, 0.1122, 0.2505, 0.07879, 0.2505, 0.1121, 0.7424, 0.06592, 0.7424, 0.06583, 0.7424, 0.06583, 0.7424, 0.06592, 0.7424, 0.06583, 0.7424, 0.06591, 0.7424, 0.06592, 0.7424, 0.06591, 0.7424, 0.06598, 0.7424, 0.06598, 0.7424, 0.06595, 0.7424, 0.06592, 0.7424, 0.06574, 0.7424, 0.06583, 0.7424, 0.06583, 0.7424, 0.06574, 0.7424, 0.06583, 0.7424, 0.06574, 0.7424, 0.06598, 0.7424, 0.06595, 0.7424, 0.06595, 0.7424, 0.06598, 0.7424, 0.06598, 0.7424, 0.06595, 0.7424, 0.06598, 0.7425, 0.06603, 0.7424, 0.06598, 0.7424, 0.06598, 0.7425, 0.06602, 0.7425, 0.06603, 0.7425, 0.06602, 0.7425, 0.06604, 0.7425, 0.06603, 0.7425, 0.06602, 0.7425, 0.06603, 0.7425, 0.06604, 0.7425, 0.06603, 0.7425, 0.06603, 0.7425, 0.06604, 0.7425, 0.06603, 0.7425, 0.06604, 0.7425, 0.06604, 0.7425, 0.06603, 0.7425, 0.06602, 0.7425, 0.06603, 0.7425, 0.06603, 0.7425, 0.06603, 0.7425, 0.06604, 0.7425, 0.06602, 0.7424, 0.06598, 0.7425, 0.06603, 0.7425, 0.06602, 0.7424, 0.06598, 0.7424, 0.06598, 0.7424, 0.06595, 0.7424, 0.06598, 0.7424, 0.06598, 0.7424, 0.06598, 0.7424, 0.06591, 0.7424, 0.06592, 0.7424, 0.06592, 0.7424, 0.06595, 0.7424, 0.06598, 0.7424, 0.06591, 0.7424, 0.06583, 0.7424, 0.06592, 0.7424, 0.06591, 0.7424, 0.06583, 0.7424, 0.06583, 0.7424, 0.06583, 0.7424, 0.06574, 0.7424, 0.06583, 0.7424, 0.06583, 0.7424, 0.06574, 0.7424, 0.06574, 0.7424, 0.06595, 0.7424, 0.06595, 0.7424, 0.06598, 0.7424, 0.06888, 0.7425, 0.04948, 0.7425, 0.05026, 0.7424, 0.06888, 0.7425, 0.05026, 0.7424, 0.06892, 0.2505, 0.07879, 0.2505, 0.09571, 0.2505, 0.1131, 0.2505, 0.07879, 0.2505, 0.1131, 0.2505, 0.1121, 0.2505, 0.1103, 0.2505, 0.1103, 0.2505, 0.1103, 0.2505, 0.1103, 0.2505, 0.1103, 0.2505, 0.1103, 0.2505, 0.1104, 0.2505, 0.1103, 0.2505, 0.1103, 0.2505, 0.1104, 0.2505, 0.1104, 0.2505, 0.1103, 0.2505, 0.1105, 0.2505, 0.1104, 0.2505, 0.1104, 0.2505, 0.1105, 0.2505, 0.1104, 0.2505, 0.1104, 0.2505, 0.1104, 0.2505, 0.1105, 0.2505, 0.1104, 0.2505, 0.1104, 0.2505, 0.1105, 0.2505, 0.1105, 0.2505, 0.1104, 0.2505, 0.1105, 0.2505, 0.1104, 0.2505, 0.1104, 0.2505, 0.1105, 0.2505, 0.1105, 0.2505, 0.1104, 0.2505, 0.1105, 0.2505, 0.1105, 0.2505, 0.1104, 0.2505, 0.1105, 0.2505, 0.1104, 0.2505, 0.1104, 0.2505, 0.1105, 0.2505, 0.1104, 0.2505, 0.1104, 0.2505, 0.1105, 0.2505, 0.1105, 0.2505, 0.1104, 0.2505, 0.1104, 0.2505, 0.1105, 0.2505, 0.1104, 0.2505, 0.1104, 0.2505, 0.1104, 0.2505, 0.1103, 0.2505, 0.1104, 0.2505, 0.1104, 0.2505, 0.1103, 0.2505, 0.1103, 0.2505, 0.1104, 0.2505, 0.1103, 0.2505, 0.1103, 0.2505, 0.1103, 0.2505, 0.1103, 0.2505, 0.1103, 0.2505, 0.1103, 0.2505, 0.1105, 0.2505, 0.1106, 0.2505, 0.1105, 0.2505, 0.1105, 0.2505, 0.1105, 0.2505, 0.1105, 0.2505, 0.1105, 0.2505, 0.1106, 0.2505, 0.1105, 0.2505, 0.1105, 0.2505, 0.1106, 0.2505, 0.1106, 0.2505, 0.1105, 0.2505, 0.1105, 0.2505, 0.1105, 0.2505, 0.1105, 0.2505, 0.1105, 0.2505, 0.1104, 0.2505, 0.1105, 0.2505, 0.1106, 0.2505, 0.1106, 0.2505, 0.1105, 0.2505, 0.1106, 0.2505, 0.1105, 0.2505, 0.1105, 0.2505, 0.1106, 0.2505, 0.1105, 0.2505, 0.1105, 0.2505, 0.1105, 0.2505, 0.1106, 0.2505, 0.1105, 0.2505, 0.1105, 0.2505, 0.1105, 0.2505, 0.1105, 0.2505, 0.1105, 0.2505, 0.1104, 0.2505, 0.1103, 0.2505, 0.1104, 0.2505, 0.1105, 0.2505, 0.1103, 0.2505, 0.1105, 0.2505, 0.1104, 0.2505, 0.1102, 0.2505, 0.1104, 0.2505, 0.1103, 0.2505, 0.1102, 0.2505, 0.1102, 0.2505, 0.1104, 0.2505, 0.1104, 0.2505, 0.1105, 0.2505, 0.1105, 0.2505, 0.1104, 0.2505, 0.1105, 0.2505, 0.1104, 0.2505, 0.09711, 0.2506, 0.114, 0.2505, 0.114, 0.2505, 0.09711, 0.2505, 0.114, 0.2505, 0.1131, 0.2505, 0.1104, 0.2505, 0.1102, 0.2505, 0.1103, 0.2505, 0.1104, 0.2505, 0.1103, 0.2505, 0.1103, 0.2505, 0.1104, 0.2505, 0.1104, 0.2505, 0.1103, 0.2505, 0.1104, 0.2505, 0.1105, 0.2505, 0.1104, 0.2505, 0.1105, 0.2505, 0.1105, 0.2505, 0.1104, 0.2505, 0.1105, 0.2505, 0.1104, 0.2505, 0.1104, 0.7424, 0.06595, 0.7424, 0.06601, 0.7424, 0.06601, 0.7424, 0.06595, 0.7424, 0.06601, 0.7424, 0.06595, 0.7424, 0.06601, 0.7424, 0.06614, 0.7424, 0.06614, 0.7424, 0.06601, 0.7424, 0.06614, 0.7424, 0.06601, 0.7424, 0.06614, 0.7424, 0.06627, 0.7424, 0.06627, 0.7424, 0.06614, 0.7424, 0.06627, 0.7424, 0.06614, 0.7425, 0.06997, 0.7425, 0.06997, 0.7425, 0.06997, 0.7425, 0.06997, 0.7425, 0.06997, 0.7425, 0.06997, 0.7424, 0.06627, 0.7424, 0.06614, 0.7424, 0.06614, 0.7424, 0.06627, 0.7424, 0.06614, 0.7424, 0.06627, 0.7424, 0.06614, 0.7424, 0.06601, 0.7424, 0.06601, 0.7424, 0.06614, 0.7424, 0.06601, 0.7424, 0.06614, 0.7424, 0.06601, 0.7424, 0.06595, 0.7424, 0.06595, 0.7424, 0.06601, 0.7424, 0.06595, 0.7424, 0.06601])
me_strut_slice_short.materials.append(mat_strut_slice_short)
me_strut_slice_short.use_remesh_preserve_volume = False
me_strut_slice_short.use_remesh_preserve_attributes = False
me_strut_slice_short.use_mirror_vertex_groups = False
me_strut_slice_short.update()
me_strut_slice_short.normals_split_custom_set([tuple(v) for v in zip(*[iter([-0.3766, -0.9244, 0.06025, -0.3767, -0.9244, 0.06035, -0.3583, -0.9261, 0.1183, -0.3766, -0.9244, 0.06025, -0.3583, -0.9261, 0.1183, -0.3583, -0.9261, 0.1183, -0.3583, -0.9261, 0.1183, -0.3583, -0.9261, 0.1183, -0.3175, -0.926, 0.2043, -0.3583, -0.9261, 0.1183, -0.3175, -0.926, 0.2043, -0.3175, -0.926, 0.2043, -0.3175, -0.926, 0.2043, -0.3175, -0.926, 0.2043, -0.2694, -0.9246, 0.2694, -0.3175, -0.926, 0.2043, -0.2694, -0.9246, 0.2694, -0.2694, -0.9246, 0.2694, -0.2043, -0.926, 0.3175, -0.2043, -0.926, 0.3175, -0.1182, -0.9261, 0.3583, -0.2043, -0.926, 0.3175, -0.1182, -0.9261, 0.3583, -0.1182, -0.9261, 0.3583, -0.1182, -0.9261, 0.3583, -0.1182, -0.9261, 0.3583, -0.06055, -0.9244, 0.3765, -0.1182, -0.9261, 0.3583, -0.06055, -0.9244, 0.3765, -0.06025, -0.9243, 0.3768, -0.2694, -0.9246, 0.2694, -0.2043, -0.926, 0.3175, -0.2043, -0.926, 0.3175, -0.2694, -0.9246, 0.2694, -0.2043, -0.926, 0.3175, -0.2694, -0.9246, 0.2694, -0.8936, -0.3398, 0.2934, -0.8936, 0.3398, 0.2934, -0.9284, 0.341, 0.1477, -0.8936, -0.3398, 0.2934, -0.9284, 0.341, 0.1477, -0.9284, -0.341, 0.1477, -0.7923, -0.334, 0.5106, -0.8936, 0.3398, 0.2934, -0.8936, -0.3398, 0.2934, -0.7923, -0.334, 0.5106, -0.7923, 0.334, 0.5106, -0.8936, 0.3398, 0.2934, -0.6656, 0.3377, 0.6656, -0.7923, 0.334, 0.5106, -0.7923, -0.334, 0.5106, -0.6656, 0.3377, 0.6656, -0.7923, -0.334, 0.5106, -0.6655, -0.3377, 0.6657, -0.2934, -0.3397, 0.8936, -0.2934, 0.3398, 0.8936, -0.5106, 0.334, 0.7923, -0.2934, -0.3397, 0.8936, -0.5106, 0.334, 0.7923, -0.5106, -0.334, 0.7923, -0.1477, 0.341, 0.9284, -0.2934, 0.3398, 0.8936, -0.2934, -0.3397, 0.8936, -0.1477, 0.341, 0.9284, -0.2934, -0.3397, 0.8936, -0.1477, -0.341, 0.9284, -0.5106, -0.334, 0.7923, -0.5106, 0.334, 0.7923, -0.6656, 0.3377, 0.6656, -0.5106, -0.334, 0.7923, -0.6656, 0.3377, 0.6656, -0.6656, -0.3377, 0.6656, -0.9284, -0.341, 0.1476, -0.8325, -0.5381, 0.1316, -0.802, -0.5365, 0.2626, -0.9284, -0.341, 0.1476, -0.802, -0.5365, 0.2626, -0.8936, -0.3398, 0.2934, -0.8936, -0.3398, 0.2934, -0.802, -0.5365, 0.2626, -0.713, -0.5296, 0.4595, -0.8936, -0.3398, 0.2934, -0.713, -0.5296, 0.4595, -0.7923, -0.334, 0.5106, -0.7923, -0.334, 0.5106, -0.713, -0.5296, 0.4595, -0.6016, -0.5255, 0.6016, -0.7923, -0.334, 0.5106, -0.6016, -0.5255, 0.6016, -0.6656, -0.3377, 0.6656, -0.5106, -0.334, 0.7923, -0.4595, -0.5296, 0.713, -0.2626, -0.5365, 0.802, -0.5106, -0.334, 0.7923, -0.2626, -0.5365, 0.802, -0.2934, -0.3398, 0.8936, -0.2934, -0.3398, 0.8936, -0.2626, -0.5365, 0.802, -0.1317, -0.5381, 0.8326, -0.2934, -0.3398, 0.8936, -0.1317, -0.5381, 0.8326, -0.1476, -0.341, 0.9284, -0.6016, -0.5255, 0.6016, -0.4595, -0.5296, 0.713, -0.5106, -0.334, 0.7923, -0.6016, -0.5255, 0.6016, -0.5106, -0.334, 0.7923, -0.6656, -0.3377, 0.6656, 0.3771, -0.9239, -0.06529, 0.2911, -0.9262, -0.2396, 0.3598, -0.925, -0.1225, 0.3598, -0.925, -0.1225, 0.2911, -0.9262, -0.2396, 0.3045, -0.925, -0.2272, 0.2272, -0.925, -0.3045, 0.3045, -0.925, -0.2272, 0.2911, -0.9262, -0.2396, 0.2272, -0.925, -0.3045, 0.2911, -0.9262, -0.2396, 0.2396, -0.9262, -0.2911, 0.2272, -0.925, -0.3045, 0.2396, -0.9262, -0.2911, 0.1225, -0.925, -0.3598, 0.1225, -0.925, -0.3598, 0.2396, -0.9262, -0.2911, 0.06529, -0.9239, -0.3771, 0.682, -0.2641, -0.682, 0.682, -0.2641, -0.682, 0.682, -0.2641, -0.682, -0.3766, 0.9244, 0.06025, -0.3583, 0.9261, 0.1183, -0.3583, 0.9261, 0.1183, -0.3766, 0.9244, 0.06025, -0.3583, 0.9261, 0.1183, -0.3767, 0.9244, 0.06035, -0.3583, 0.9261, 0.1183, -0.3175, 0.926, 0.2043, -0.3583, 0.9261, 0.1183, -0.3583, 0.9261, 0.1183, -0.3175, 0.926, 0.2043, -0.3175, 0.926, 0.2043, -0.3175, 0.926, 0.2043, -0.2694, 0.9246, 0.2694, -0.3175, 0.926, 0.2043, -0.3175, 0.926, 0.2043, -0.2694, 0.9246, 0.2694, -0.2694, 0.9246, 0.2694, -0.2043, 0.926, 0.3175, -0.1182, 0.9261, 0.3583, -0.1183, 0.9261, 0.3583, -0.2043, 0.926, 0.3175, -0.1183, 0.9261, 0.3583, -0.2043, 0.926, 0.3175, -0.1182, 0.9261, 0.3583, -0.06031, 0.9244, 0.3767, -0.1183, 0.9261, 0.3583, -0.1182, 0.9261, 0.3583, -0.06039, 0.9244, 0.3766, -0.06031, 0.9244, 0.3767, -0.2694, 0.9246, 0.2694, -0.2043, 0.926, 0.3175, -0.2043, 0.926, 0.3175, -0.2694, 0.9246, 0.2694, -0.2043, 0.926, 0.3175, -0.2694, 0.9246, 0.2694, -0.9284, 0.341, 0.1477, -0.8936, 0.3398, 0.2934, -0.802, 0.5364, 0.2626, -0.9284, 0.341, 0.1477, -0.802, 0.5364, 0.2626, -0.8325, 0.5381, 0.1316, -0.8936, 0.3398, 0.2934, -0.713, 0.5296, 0.4595, -0.802, 0.5364, 0.2626, -0.8936, 0.3398, 0.2934, -0.7923, 0.334, 0.5106, -0.713, 0.5296, 0.4595, -0.7923, 0.334, 0.5106, -0.6016, 0.5255, 0.6016, -0.713, 0.5296, 0.4595, -0.7923, 0.334, 0.5106, -0.6656, 0.3377, 0.6656, -0.6016, 0.5255, 0.6016, -0.5106, 0.334, 0.7923, -0.2933, 0.3398, 0.8936, -0.2626, 0.5365, 0.802, -0.5106, 0.334, 0.7923, -0.2626, 0.5365, 0.802, -0.4595, 0.5296, 0.713, -0.2933, 0.3398, 0.8936, -0.1317, 0.5381, 0.8326, -0.2626, 0.5365, 0.802, -0.2933, 0.3398, 0.8936, -0.1476, 0.341, 0.9284, -0.1317, 0.5381, 0.8326, -0.6656, 0.3377, 0.6656, -0.5106, 0.334, 0.7923, -0.4595, 0.5296, 0.713, -0.6656, 0.3377, 0.6656, -0.4595, 0.5296, 0.713, -0.6016, 0.5255, 0.6016, 0.3771, 0.9239, -0.06529, 0.3598, 0.925, -0.1225, 0.2911, 0.9262, -0.2396, 0.3598, 0.925, -0.1225, 0.3045, 0.925, -0.2272, 0.2911, 0.9262, -0.2396, 0.2911, 0.9262, -0.2396, 0.3045, 0.925, -0.2272, 0.2272, 0.925, -0.3045, 0.2911, 0.9262, -0.2396, 0.2272, 0.925, -0.3045, 0.2396, 0.9262, -0.2911, 0.2272, 0.925, -0.3045, 0.1225, 0.925, -0.3598, 0.2396, 0.9262, -0.2911, 0.1225, 0.925, -0.3598, 0.06529, 0.9239, -0.3771, 0.2396, 0.9262, -0.2911, 0.682, 0.2641, -0.682, 0.682, 0.2641, -0.682, 0.682, 0.2641, -0.682, 1.268e-07, 0.0, -1.0, 3.01e-06, 0.0, -1.0, -7.464e-09, 0.0, -1.0, 1.268e-07, 0.0, -1.0, -7.464e-09, 0.0, -1.0, -1.466e-07, 0.0, -1.0, -1.128e-08, 0.0, -1.0, 1.268e-07, 0.0, -1.0, -1.466e-07, 0.0, -1.0, -1.128e-08, 0.0, -1.0, -1.466e-07, 0.0, -1.0, 0.0, 0.0, -1.0, 1.0, 0.0, 0.0, 1.0, 0.0, 0.0, 1.0, 0.0, 0.0, 1.0, 0.0, 0.0, 1.0, 0.0, 0.0, 1.0, 0.0, 0.0, 1.0, 0.0, 0.0, 1.0, 0.0, 0.0, 1.0, 0.0, 0.0, 1.0, 0.0, 0.0, 1.0, 0.0, 0.0, 1.0, 0.0, 0.0, 1.0, 0.0, 0.0, 1.0, 0.0, 0.0, 1.0, 0.0, 0.0, 1.0, 0.0, 0.0, 1.0, 0.0, 0.0, 1.0, 0.0, 0.0, 1.0, 0.0, 0.0, 1.0, 0.0, 0.0, 1.0, 0.0, 0.0, 1.0, 0.0, 0.0, 1.0, 0.0, 0.0, 1.0, 0.0, 0.0, 1.0, 0.0, 0.0, 1.0, 0.0, 0.0, 1.0, 0.0, 0.0, 1.0, 0.0, 0.0, 1.0, 0.0, 0.0, 1.0, 0.0, 0.0, 1.0, 0.0, 0.0, 1.0, 0.0, 0.0, 1.0, 0.0, 0.0, 1.0, 0.0, 0.0, 1.0, 0.0, 0.0, 1.0, 0.0, 0.0, 0.707, 0.0, -0.7072, 0.707, 0.0, -0.7072, 0.707, 0.0, -0.7072, 0.707, 0.0, -0.7072, 0.707, 0.0, -0.7072, 0.707, 0.0, -0.7072, 0.7071, 0.7071, 0.0, 0.7071, 0.7071, 0.0, 0.7071, 0.7071, 0.0, 0.7071, 0.7071, 0.0, 0.7071, 0.7071, 0.0, 0.7071, 0.7071, 0.0, 0.707, 0.0, 0.7072, 0.707, 0.0, 0.7072, 0.707, 0.0, 0.7072, 0.707, 0.0, 0.7072, 0.707, 0.0, 0.7072, 0.707, 0.0, 0.7072, 0.7071, -0.7071, 0.0, 0.7071, -0.7071, 0.0, 0.7071, -0.7071, 0.0, 0.7071, -0.7071, 0.0, 0.7071, -0.7071, 0.0, 0.7071, -0.7071, 0.0, 0.5773, 0.5773, -0.5774, 0.5773, 0.5773, -0.5774, 0.5773, 0.5773, -0.5774, 0.5773, 0.5773, 0.5774, 0.5773, 0.5773, 0.5774, 0.5773, 0.5773, 0.5774, 0.5773, -0.5773, -0.5774, 0.5773, -0.5773, -0.5774, 0.5773, -0.5773, -0.5774, 0.5773, -0.5773, 0.5774, 0.5773, -0.5773, 0.5774, 0.5773, -0.5773, 0.5774, 1.0, 1.378e-07, 0.0, 1.0, 0.0, 0.0, 1.0, 1.378e-07, 0.0, 1.0, 1.378e-07, 0.0, 1.0, 0.0, 0.0, 1.0, -1.378e-07, 0.0, 1.0, -1.378e-07, 0.0, 1.0, 0.0, 0.0, 1.0, -1.378e-07, 0.0, 1.0, -1.378e-07, 0.0, 1.0, 0.0, 0.0, 1.0, 1.378e-07, 0.0, 0.7072, 0.0, -0.7071, 0.7072, 0.0, -0.7071, 0.7072, 0.0, -0.7071, 0.7072, 0.0, -0.7071, 0.7072, 0.0, -0.7071, 0.7072, 0.0, -0.7071, -6.299e-08, 0.7071, -0.7071, 0.0, 0.7071, -0.7071, -1.798e-06, 0.7071, -0.7071, -6.299e-08, 0.7071, -0.7071, -1.798e-06, 0.7071, -0.7071, -1.861e-06, 0.7071, -0.7071, -0.7072, 0.0, -0.707, -0.7072, 0.0, -0.707, -0.7072, 0.0, -0.707, -0.7072, 0.0, -0.707, -0.7072, 0.0, -0.707, -0.7072, 0.0, -0.707, -1.798e-06, -0.7071, -0.7072, -1.861e-06, -0.7071, -0.7072, -6.299e-08, -0.7071, -0.7071, -1.798e-06, -0.7071, -0.7072, -6.299e-08, -0.7071, -0.7071, 0.0, -0.7071, -0.7071, 0.5774, 0.5773, -0.5773, 0.5774, 0.5773, -0.5773, 0.5774, 0.5773, -0.5773, -0.5774, 0.5773, -0.5773, -0.5774, 0.5773, -0.5773, -0.5774, 0.5773, -0.5773, 0.5774, -0.5773, -0.5774, 0.5774, -0.5773, -0.5774, 0.5774, -0.5773, -0.5774, -0.5774, -0.5773, -0.5773, -0.5774, -0.5773, -0.5773, -0.5774, -0.5773, -0.5773, -3.446e-08, 0.0, -1.0, 3.446e-08, 0.0, -1.0, 0.0, 0.0, -1.0, 3.446e-08, 0.0, -1.0, 3.446e-08, 0.0, -1.0, 0.0, 0.0, -1.0, 3.446e-08, 0.0, -1.0, -3.446e-08, 0.0, -1.0, 0.0, 0.0, -1.0, -3.446e-08, 0.0, -1.0, -3.446e-08, 0.0, -1.0, 0.0, 0.0, -1.0, 0.0, 0.0, -1.0, 0.0, 0.0, -1.0, 0.0, 0.0, -1.0, 0.0, 0.0, -1.0, 0.0, 0.0, -1.0, 0.0, 0.0, -1.0, 6.38e-08, 0.0, -1.0, 0.0, 0.0, -1.0, 1.064e-07, 0.0, -1.0, 6.38e-08, 0.0, -1.0, 1.064e-07, 0.0, -1.0, 1.281e-07, 0.0, -1.0, 0.0, -1.0, 6.306e-08, 8.439e-07, -1.0, 2.945e-06, 9.012e-07, -1.0, 2.933e-06, 0.0, -1.0, 6.306e-08, 9.012e-07, -1.0, 2.933e-06, 0.0, -1.0, 0.0, 0.0, -1.0, 6.306e-08, 0.0, -1.0, 0.0, 0.0, -1.0, 7.96e-07, 0.0, -1.0, 7.96e-07, 0.0, -1.0, 1.728e-06, 0.0, -1.0, 6.306e-08, 9.421e-08, -1.0, 5.579e-06, 9.012e-07, -1.0, 2.933e-06, 8.439e-07, -1.0, 2.945e-06, 9.421e-08, -1.0, 5.579e-06, 8.439e-07, -1.0, 2.945e-06, 6.554e-12, -1.0, 5.584e-06, 0.0, -1.0, -5.824e-06, 0.0, -1.0, -5.824e-06, 0.0, -1.0, -5.824e-06, 0.0, -1.0, 8.18e-07, 0.0, -1.0, 8.642e-07, 0.0, -1.0, 1.728e-06, 0.0, -1.0, 8.18e-07, -2.66e-06, -1.0, -8.055e-07, 0.0, -1.0, 8.642e-07, 0.0, -1.0, 8.18e-07, -2.672e-06, -1.0, -7.579e-07, -2.66e-06, -1.0, -8.055e-07, -2.672e-06, -1.0, -7.579e-07, -5.748e-06, -1.0, -1.099e-07, -2.66e-06, -1.0, -8.055e-07, -2.672e-06, -1.0, -7.579e-07, -5.778e-06, -1.0, 0.0, -5.748e-06, -1.0, -1.099e-07, 1.0, 0.0, 0.0, 1.0, 0.0, 0.0, 1.0, 0.0, 0.0, 1.0, 0.0, 0.0, 1.0, 0.0, 0.0, 1.0, 0.0, 0.0, -5.605e-06, 1.0, -9.755e-08, -2.739e-06, 1.0, -9.283e-07, -2.743e-06, 1.0, -8.738e-07, -5.605e-06, 1.0, -9.755e-08, -2.743e-06, 1.0, -8.738e-07, -5.612e-06, 1.0, 0.0, -2.739e-06, 1.0, -9.283e-07, 0.0, 1.0, 7.436e-07, -2.743e-06, 1.0, -8.738e-07, -2.739e-06, 1.0, -9.283e-07, 0.0, 1.0, 7.188e-07, 0.0, 1.0, 7.436e-07, 0.0, 1.0, 1.296e-06, 0.0, 1.0, 7.436e-07, 0.0, 1.0, 7.188e-07, 0.0, 1.0, 4.674e-07, 0.0, 1.0, -2.947e-07, 0.0, 1.0, -2.352e-07, 0.0, 1.0, -2.352e-07, 0.0, 1.0, 1.728e-06, 0.0, 1.0, 4.674e-07, 0.0, 1.0, -2.947e-07, 8.755e-07, 1.0, 2.964e-06, 0.0, 1.0, -2.352e-07, 0.0, 1.0, -2.947e-07, 8.298e-07, 1.0, 2.981e-06, 8.755e-07, 1.0, 2.964e-06, 8.298e-07, 1.0, 2.981e-06, 1.128e-07, 1.0, 5.736e-06, 8.755e-07, 1.0, 2.964e-06, 8.298e-07, 1.0, 2.981e-06, 2.024e-11, 1.0, 5.749e-06, 1.128e-07, 1.0, 5.736e-06, 0.0, 1.0, -9.319e-06, 0.0, 1.0, -9.319e-06, 0.0, 1.0, -9.319e-06, -2.955e-06, 0.0, -1.0, -1.496e-06, 0.0, -1.0, -1.534e-06, 0.0, -1.0, -2.955e-06, 0.0, -1.0, -1.534e-06, 0.0, -1.0, -2.993e-06, 0.0, -1.0, -2.572e-06, 0.0, -1.0, -2.607e-06, 0.0, -1.0, -2.518e-06, 0.0, -1.0, -2.572e-06, 0.0, -1.0, -2.518e-06, 0.0, -1.0, -2.483e-06, 0.0, -1.0, 1.173e-06, -1.0, 6.641e-06, 2.243e-11, -1.0, 9.301e-06, 4.106e-07, -1.0, 3.699e-06, 1.173e-06, -1.0, 6.641e-06, 4.106e-07, -1.0, 3.699e-06, 8.926e-07, -1.0, 2.618e-06, 0.0, -1.0, -4.216e-08, 8.926e-07, -1.0, 2.618e-06, 4.106e-07, -1.0, 3.699e-06, 0.0, -1.0, -4.216e-08, 0.0, -1.0, -3.383e-08, 8.926e-07, -1.0, 2.618e-06, 0.0, -1.0, -1.873e-08, 0.0, -1.0, -3.383e-08, 0.0, -1.0, -4.216e-08, 0.0, -1.0, -1.873e-08, 0.0, -1.0, -4.216e-08, 0.0, -1.0, -5.008e-08, -4.197e-06, -1.0, -1.399e-06, 0.0, -1.0, -1.873e-08, 0.0, -1.0, -5.008e-08, -4.197e-06, -1.0, -1.399e-06, -3.353e-06, -1.0, -4.83e-07, 0.0, -1.0, -1.873e-08, -7.21e-06, -1.0, -1.518e-06, -3.353e-06, -1.0, -4.83e-07, -4.197e-06, -1.0, -1.399e-06, -7.21e-06, -1.0, -1.518e-06, -5.778e-06, -1.0, 0.0, -3.353e-06, -1.0, -4.83e-07, -3.644e-06, 1.0, -4.384e-07, -2.749e-06, 1.0, -9.531e-07, -6.649e-06, 1.0, -1.252e-06, -3.644e-06, 1.0, -4.384e-07, -6.649e-06, 1.0, -1.252e-06, -8.903e-06, 1.0, 0.0, 0.0, 1.0, 0.0, -2.749e-06, 1.0, -9.531e-07, -3.644e-06, 1.0, -4.384e-07, 0.0, 1.0, 0.0, 0.0, 1.0, 0.0, -2.749e-06, 1.0, -9.531e-07, 0.0, 1.0, 0.0, 0.0, 1.0, 0.0, 0.0, 1.0, 0.0, 0.0, 1.0, 0.0, 0.0, 1.0, 0.0, 0.0, 1.0, 0.0, 1.363e-06, 1.0, 4.141e-06, 0.0, 1.0, 0.0, 0.0, 1.0, 0.0, 1.363e-06, 1.0, 4.141e-06, 4.705e-07, 1.0, 3.352e-06, 0.0, 1.0, 0.0, 1.478e-06, 1.0, 7.176e-06, 4.705e-07, 1.0, 3.352e-06, 1.363e-06, 1.0, 4.141e-06, 1.478e-06, 1.0, 7.176e-06, 1.4e-11, 1.0, 5.834e-06, 4.705e-07, 1.0, 3.352e-06, -2.657e-06, -1.0, -8.857e-07, -2.367e-06, -1.0, -4.225e-07, 0.0, -1.0, 0.0, -2.657e-06, -1.0, -8.857e-07, 0.0, -1.0, 0.0, 0.0, -1.0, -9.506e-08, -4.676e-06, -1.0, -7.646e-07, -2.367e-06, -1.0, -4.225e-07, -2.657e-06, -1.0, -8.857e-07, -4.676e-06, -1.0, -7.646e-07, -4.185e-06, -1.0, 0.0, -2.367e-06, -1.0, -4.225e-07, 0.0, -1.0, -9.506e-08, 0.0, -1.0, 0.0, 0.0, -1.0, -7.89e-08, 0.0, -1.0, -9.506e-08, 0.0, -1.0, -7.89e-08, 0.0, -1.0, -2.88e-07, -2.334e-06, 1.0, -3.952e-07, -1.991e-06, 1.0, -6.535e-07, -4.75e-06, 1.0, -6.695e-07, -2.334e-06, 1.0, -3.952e-07, -4.75e-06, 1.0, -6.695e-07, -5.612e-06, 1.0, 0.0, 0.0, 1.0, -6.108e-08, -1.991e-06, 1.0, -6.535e-07, -2.334e-06, 1.0, -3.952e-07, 0.0, 1.0, -6.108e-08, 0.0, 1.0, 0.0, -1.991e-06, 1.0, -6.535e-07, 0.0, 1.0, -3.945e-08, 0.0, 1.0, 0.0, 0.0, 1.0, -6.108e-08, 0.0, 1.0, -3.945e-08, 0.0, 1.0, -6.108e-08, 0.0, 1.0, -1.44e-07, 8.627e-07, 1.0, 2.622e-06, 4.115e-07, 1.0, 2.361e-06, 0.0, 1.0, 0.0, 8.627e-07, 1.0, 2.622e-06, 0.0, 1.0, 0.0, 0.0, 1.0, 0.0, 7.447e-07, 1.0, 4.669e-06, 4.115e-07, 1.0, 2.361e-06, 8.627e-07, 1.0, 2.622e-06, 7.447e-07, 1.0, 4.669e-06, 1.034e-11, 1.0, 4.226e-06, 4.115e-07, 1.0, 2.361e-06, 0.0, 1.0, 0.0, 0.0, 1.0, 0.0, 0.0, 1.0, 0.0, 0.0, 1.0, 0.0, 0.0, 1.0, 0.0, 0.0, 1.0, 0.0, -2.483e-06, 0.0, -1.0, -2.483e-06, 0.0, -1.0, -2.483e-06, 0.0, -1.0, -2.483e-06, 0.0, -1.0, -2.483e-06, 0.0, -1.0, -2.483e-06, 0.0, -1.0, 4.115e-07, -1.0, 2.352e-06, 1.034e-11, -1.0, 4.252e-06, 7.447e-07, -1.0, 4.669e-06, 4.115e-07, -1.0, 2.352e-06, 7.447e-07, -1.0, 4.669e-06, 8.628e-07, -1.0, 2.538e-06, 0.0, -1.0, -4.516e-08, 4.115e-07, -1.0, 2.352e-06, 8.628e-07, -1.0, 2.538e-06, 0.0, -1.0, -4.516e-08, 0.0, -1.0, 5.008e-08, 4.115e-07, -1.0, 2.352e-06, 0.0, -1.0, -3.945e-08, 0.0, -1.0, 5.008e-08, 0.0, -1.0, -4.516e-08, 0.0, -1.0, -3.945e-08, 0.0, -1.0, -4.516e-08, 0.0, -1.0, -1.44e-07, 0.0, -1.0, -4.721e-08, 0.0, -1.0, -8.735e-07, 0.0, -1.0, -8.262e-07, 0.0, -1.0, -4.721e-08, 0.0, -1.0, -8.262e-07, 0.0, -1.0, 0.0, -0.2694, -0.9246, 0.2694, -0.2694, -0.9246, 0.2694, -0.2694, -0.9246, 0.2694, -0.2694, -0.9246, 0.2694, -0.2694, -0.9246, 0.2694, -0.2694, -0.9246, 0.2694, -0.6016, -0.5255, 0.6016, -0.6656, -0.3377, 0.6656, -0.6656, -0.3377, 0.6656, -0.6016, -0.5255, 0.6016, -0.6656, -0.3377, 0.6656, -0.6016, -0.5255, 0.6016, -0.6656, -0.3377, 0.6656, -0.6656, 0.3377, 0.6656, -0.6655, 0.3377, 0.6656, -0.6656, -0.3377, 0.6656, -0.6655, 0.3377, 0.6656, -0.6656, -0.3377, 0.6655, -0.6656, 0.3377, 0.6656, -0.6016, 0.5255, 0.6016, -0.6016, 0.5255, 0.6016, -0.6656, 0.3377, 0.6656, -0.6016, 0.5255, 0.6016, -0.6656, 0.3377, 0.6656, -0.2694, 0.9246, 0.2694, -0.2694, 0.9246, 0.2694, -0.2694, 0.9246, 0.2694, -0.2694, 0.9246, 0.2694, -0.2694, 0.9246, 0.2694, -0.2694, 0.9246, 0.2694, 0.0, 1.0, -1.443e-06, 0.0, 1.0, 4.852e-07, 0.0, 1.0, 3.751e-07, 0.0, 1.0, -1.443e-06, 0.0, 1.0, 3.751e-07, 0.0, 1.0, -1.553e-06])] * 3)])

# ---- objects
ob_strut_slice_short_001 = bpy.data.objects.new('Strut_Slice_Short.001', me_strut_slice_short_001)
ob_strut_slice_short = bpy.data.objects.new('Strut_Slice_Short', me_strut_slice_short)
ob_lamp = bpy.data.objects.new('Lamp', light_lamp)

# ---- transforms, parenting, visibility, modifiers, constraints
ob_strut_slice_short_001.location = (0.0, 0.0, 0.0)
ob_strut_slice_short_001.rotation_euler = (1.571, -0.0, 0.0)
ob_strut_slice_short_001.lineart.crease_threshold = 0.0
ob_strut_slice_short.location = (0.0, 0.0, 0.0)
ob_strut_slice_short.rotation_euler = (1.571, -0.0, 0.0)
ob_strut_slice_short.lineart.crease_threshold = 0.0
ob_lamp.location = (4.076, 1.005, 5.904)
ob_lamp.rotation_euler = (0.6503, 0.05522, 1.866)
ob_lamp.lock_rotations_4d = False
ob_lamp.empty_display_type = 'ARROWS'
ob_lamp.color = (0.0, 0.0, 0.0, 0.0)
ob_lamp.lineart.crease_threshold = 0.0

# ---- collection membership
col_collection_1.objects.link(ob_strut_slice_short_001)
col_collection_1.objects.link(ob_strut_slice_short)
col_collection_1.objects.link(ob_lamp)

# ---- scene / render settings (as saved in the file)
scene.frame_start = 1; scene.frame_end = 250; scene.frame_set(1)
scene.render.engine = 'BLENDER_EEVEE_NEXT'
scene.render.resolution_percentage = 50
scene.render.dither_intensity = 0.0
scene.cycles.use_denoising = False
scene.cycles.samples = 128
scene.cycles.sampling_pattern = 'TABULATED_SOBOL'
scene.cycles.use_adaptive_sampling = False
scene.cycles.use_light_tree = False
scene.cycles.blur_glossy = 0.0
scene.cycles.sample_clamp_indirect = 0.0
scene.view_settings.view_transform = 'Standard'
bpy.context.view_layer.update()

# ---- added for rendering (the .blend has no active camera): camera
cam_auto = bpy.data.cameras.new('AutoCamera')
cam_auto.lens = 50.0
cam_auto.sensor_width = 36.0
cam_auto.clip_end = 1000.0
ob_auto_camera = bpy.data.objects.new('AutoCamera', cam_auto)
scene.collection.objects.link(ob_auto_camera)
ob_auto_camera.location = (4.02005, -5.81898, 3.21604)
ob_auto_camera.rotation_euler = (1.09748, -7.21219e-08, 0.694738)
scene.camera = ob_auto_camera
bpy.context.view_layer.update()
